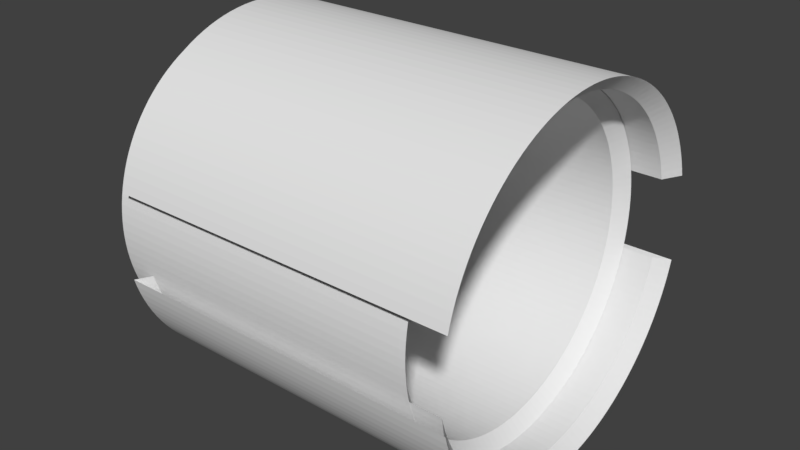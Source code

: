 # Source: CannonHeavy1.blend  (saved by Blender 2.79.0; exported with 4.5.12 LTS)
import bpy
from mathutils import Matrix  # noqa: F401  (used for matrix-valued properties, if any)

bpy.ops.wm.read_factory_settings(use_empty=True)
scene = bpy.context.scene
scene.name = 'Scene'

# ---- collections
col_collection_1 = bpy.data.collections.new('Collection 1'); scene.collection.children.link(col_collection_1)

# ---- world
world_world = bpy.data.worlds.new('World'); scene.world = world_world
world_world.color = (0.05088, 0.05088, 0.05088)
world_world.use_sun_shadow = False
world_world.sun_shadow_jitter_overblur = 0.0
world_world.cycles.sampling_method = 'MANUAL'

# ---- meshes
me_cylinder_003 = bpy.data.meshes.new('Cylinder.003')
me_cylinder_003.from_pydata([(-0.4975, 0.001132, -0.5478), (0.5983, 0.001132, -0.5478), (-0.4975, 0.02802, -0.5472), (0.5983, 0.02802, -0.5472), (-0.4975, 0.05484, -0.5452), (0.5983, 0.05484, -0.5452), (-0.4975, 0.08153, -0.5419), (0.5983, 0.08153, -0.5419), (-0.4975, 0.108, -0.5373), (0.5983, 0.108, -0.5373), (-0.4975, 0.1343, -0.5314), (0.5983, 0.1343, -0.5314), (-0.4975, 0.1602, -0.5242), (0.5983, 0.1602, -0.5242), (-0.4975, 0.1857, -0.5158), (0.5983, 0.1857, -0.5158), (-0.4975, 0.2108, -0.5061), (0.5983, 0.2108, -0.5061), (-0.4975, 0.2354, -0.4952), (0.5983, 0.2354, -0.4952), (-0.4975, 0.2594, -0.4831), (0.5983, 0.2594, -0.4831), (-0.4975, 0.2828, -0.4699), (0.5983, 0.2828, -0.4699), (-0.4975, 0.3055, -0.4555), (0.5983, 0.3055, -0.4555), (-0.4975, 0.3275, -0.44), (0.5983, 0.3275, -0.44), (-0.4975, 0.3487, -0.4235), (0.5983, 0.3487, -0.4235), (-0.4975, 0.3691, -0.4059), (0.5983, 0.3691, -0.4059), (-0.4975, 0.3886, -0.3874), (0.5983, 0.3886, -0.3874), (-0.4975, 0.4071, -0.3679), (0.5983, 0.4071, -0.3679), (-0.4975, 0.4247, -0.3475), (0.5983, 0.4247, -0.3475), (-0.4975, 0.4412, -0.3263), (0.5983, 0.4412, -0.3263), (-0.4975, 0.4567, -0.3043), (0.5983, 0.4567, -0.3043), (-0.4975, 0.4711, -0.2816), (0.5983, 0.4711, -0.2816), (-0.4975, 0.4843, -0.2582), (0.5983, 0.4843, -0.2582), (-0.4975, 0.4964, -0.2342), (0.5983, 0.4964, -0.2342), (-0.4975, 0.5073, -0.2096), (0.5983, 0.5073, -0.2096), (-0.4975, 0.517, -0.1845), (0.5983, 0.517, -0.1845), (-0.4975, 0.5255, -0.159), (0.5983, 0.5255, -0.159), (-0.4975, 0.5326, -0.1331), (0.5983, 0.5326, -0.1331), (-0.4975, -0.5304, -0.1331), (0.5983, -0.5304, -0.1331), (-0.4975, -0.5232, -0.159), (0.5983, -0.5232, -0.159), (-0.4975, -0.5148, -0.1845), (0.5983, -0.5148, -0.1845), (-0.4975, -0.5051, -0.2096), (0.5983, -0.5051, -0.2096), (-0.4975, -0.4942, -0.2342), (0.5983, -0.4942, -0.2342), (-0.4975, -0.4821, -0.2582), (0.5983, -0.4821, -0.2582), (-0.4975, -0.4688, -0.2816), (0.5983, -0.4688, -0.2816), (-0.4975, -0.4544, -0.3043), (0.5983, -0.4544, -0.3043), (-0.4975, -0.439, -0.3263), (0.5983, -0.439, -0.3263), (-0.4975, -0.4224, -0.3475), (0.5983, -0.4224, -0.3475), (-0.4975, -0.4048, -0.3679), (0.5983, -0.4048, -0.3679), (-0.4975, -0.3863, -0.3874), (0.5983, -0.3863, -0.3874), (-0.4975, -0.3668, -0.4059), (0.5983, -0.3668, -0.4059), (-0.4975, -0.3465, -0.4235), (0.5983, -0.3465, -0.4235), (-0.4975, -0.3253, -0.44), (0.5983, -0.3253, -0.44), (-0.4975, -0.3033, -0.4555), (0.5983, -0.3033, -0.4555), (-0.4975, -0.2806, -0.4699), (0.5983, -0.2806, -0.4699), (-0.4975, -0.2572, -0.4831), (0.5983, -0.2572, -0.4831), (-0.4975, -0.2331, -0.4952), (0.5983, -0.2331, -0.4952), (-0.4975, -0.2085, -0.5061), (0.5983, -0.2085, -0.5061), (-0.4975, -0.1835, -0.5158), (0.5983, -0.1835, -0.5158), (-0.4975, -0.1579, -0.5242), (0.5983, -0.1579, -0.5242), (-0.4975, -0.132, -0.5314), (0.5983, -0.132, -0.5314), (-0.4975, -0.1058, -0.5373), (0.5983, -0.1058, -0.5373), (-0.4975, -0.07926, -0.5419), (0.5983, -0.07926, -0.5419), (-0.4975, -0.05257, -0.5452), (0.5983, -0.05257, -0.5452), (-0.4975, -0.02575, -0.5472), (0.5983, -0.02575, -0.5472), (-0.4975, 0.001132, -0.5478), (0.5983, 0.001132, -0.5478), (-0.4975, 0.02802, -0.5472), (0.5983, 0.02802, -0.5472), (-0.4975, 0.05484, -0.5452), (0.5983, 0.05484, -0.5452), (-0.4975, 0.08153, -0.5419), (0.5983, 0.08153, -0.5419), (-0.4975, 0.108, -0.5373), (0.5983, 0.108, -0.5373), (-0.4975, 0.1343, -0.5314), (0.5983, 0.1343, -0.5314), (-0.4975, 0.1602, -0.5242), (0.5983, 0.1602, -0.5242), (-0.4975, 0.1857, -0.5158), (0.5983, 0.1857, -0.5158), (-0.4975, 0.2108, -0.5061), (0.5983, 0.2108, -0.5061), (-0.4975, 0.2354, -0.4952), (0.5983, 0.2354, -0.4952), (-0.4975, 0.2594, -0.4831), (0.5983, 0.2594, -0.4831), (-0.4975, 0.2828, -0.4699), (0.5983, 0.2828, -0.4699), (-0.4975, 0.3055, -0.4555), (0.5983, 0.3055, -0.4555), (-0.4975, 0.3275, -0.44), (0.5983, 0.3275, -0.44), (-0.4975, 0.3487, -0.4235), (0.5983, 0.3487, -0.4235), (-0.4975, 0.3691, -0.4059), (0.5983, 0.3691, -0.4059), (-0.4975, 0.3886, -0.3874), (0.5983, 0.3886, -0.3874), (-0.4975, 0.4071, -0.3679), (0.5983, 0.4071, -0.3679), (-0.4975, 0.4247, -0.3475), (0.5983, 0.4247, -0.3475), (-0.4975, 0.4412, -0.3263), (0.5983, 0.4412, -0.3263), (-0.4975, 0.4567, -0.3043), (0.5983, 0.4567, -0.3043), (-0.4975, 0.4711, -0.2816), (0.5983, 0.4711, -0.2816), (-0.4975, 0.4843, -0.2582), (0.5983, 0.4843, -0.2582), (-0.4975, 0.4964, -0.2342), (0.5983, 0.4964, -0.2342), (-0.4975, 0.5073, -0.2096), (0.5983, 0.5073, -0.2096), (-0.4975, 0.517, -0.1845), (0.5983, 0.517, -0.1845), (-0.4975, 0.5255, -0.159), (0.5983, 0.5255, -0.159), (-0.4975, 0.5326, -0.1331), (0.5983, 0.5326, -0.1331), (-0.4975, -0.5304, -0.1331), (0.5983, -0.5304, -0.1331), (-0.4975, -0.5232, -0.159), (0.5983, -0.5232, -0.159), (-0.4975, -0.5148, -0.1845), (0.5983, -0.5148, -0.1845), (-0.4975, -0.5051, -0.2096), (0.5983, -0.5051, -0.2096), (-0.4975, -0.4942, -0.2342), (0.5983, -0.4942, -0.2342), (-0.4975, -0.4821, -0.2582), (0.5983, -0.4821, -0.2582), (-0.4975, -0.4688, -0.2816), (0.5983, -0.4688, -0.2816), (-0.4975, -0.4544, -0.3043), (0.5983, -0.4544, -0.3043), (-0.4975, -0.439, -0.3263), (0.5983, -0.439, -0.3263), (-0.4975, -0.4224, -0.3475), (0.5983, -0.4224, -0.3475), (-0.4975, -0.4048, -0.3679), (0.5983, -0.4048, -0.3679), (-0.4975, -0.3863, -0.3874), (0.5983, -0.3863, -0.3874), (-0.4975, -0.3668, -0.4059), (0.5983, -0.3668, -0.4059), (-0.4975, -0.3465, -0.4235), (0.5983, -0.3465, -0.4235), (-0.4975, -0.3253, -0.44), (0.5983, -0.3253, -0.44), (-0.4975, -0.3033, -0.4555), (0.5983, -0.3033, -0.4555), (-0.4975, -0.2806, -0.4699), (0.5983, -0.2806, -0.4699), (-0.4975, -0.2572, -0.4831), (0.5983, -0.2572, -0.4831), (-0.4975, -0.2331, -0.4952), (0.5983, -0.2331, -0.4952), (-0.4975, -0.2085, -0.5061), (0.5983, -0.2085, -0.5061), (-0.4975, -0.1835, -0.5158), (0.5983, -0.1835, -0.5158), (-0.4975, -0.1579, -0.5242), (0.5983, -0.1579, -0.5242), (-0.4975, -0.132, -0.5314), (0.5983, -0.132, -0.5314), (-0.4975, -0.1058, -0.5373), (0.5983, -0.1058, -0.5373), (-0.4975, -0.07926, -0.5419), (0.5983, -0.07926, -0.5419), (-0.4975, -0.05257, -0.5452), (0.5983, -0.05257, -0.5452), (-0.4975, -0.02575, -0.5472), (0.5983, -0.02575, -0.5472), (-0.4568, 0.001132, -0.5072), (0.5576, 0.001132, -0.5072), (-0.4568, 0.02602, -0.5065), (0.5576, 0.02602, -0.5065), (-0.4568, 0.05085, -0.5047), (0.5576, 0.05085, -0.5047), (-0.4568, 0.07556, -0.5017), (0.5576, 0.07556, -0.5017), (-0.4568, 0.1001, -0.4974), (0.5576, 0.1001, -0.4974), (-0.4568, 0.1244, -0.492), (0.5576, 0.1244, -0.492), (-0.4568, 0.1484, -0.4853), (0.5576, 0.1484, -0.4853), (-0.4568, 0.172, -0.4775), (0.5576, 0.172, -0.4775), (-0.4568, 0.1952, -0.4685), (0.5576, 0.1952, -0.4685), (-0.4568, 0.218, -0.4585), (0.5576, 0.218, -0.4585), (-0.4568, 0.2402, -0.4473), (0.5576, 0.2402, -0.4473), (-0.4568, 0.2619, -0.435), (0.5576, 0.2619, -0.435), (-0.4568, 0.2829, -0.4217), (0.5576, 0.2829, -0.4217), (-0.4568, 0.3033, -0.4073), (0.5576, 0.3033, -0.4073), (-0.4568, 0.3229, -0.392), (0.5576, 0.3229, -0.392), (-0.4568, 0.3418, -0.3758), (0.5576, 0.3418, -0.3758), (-0.4568, 0.3598, -0.3586), (0.5576, 0.3598, -0.3586), (-0.4568, 0.377, -0.3406), (0.5576, 0.377, -0.3406), (-0.4568, 0.3932, -0.3217), (0.5576, 0.3932, -0.3217), (-0.4568, 0.4085, -0.3021), (0.5576, 0.4085, -0.3021), (-0.4568, 0.4229, -0.2817), (0.5576, 0.4229, -0.2817), (-0.4568, 0.4362, -0.2607), (0.5576, 0.4362, -0.2607), (-0.4568, 0.4485, -0.239), (0.5576, 0.4485, -0.239), (-0.4568, 0.4597, -0.2168), (0.5576, 0.4597, -0.2168), (-0.4568, 0.4698, -0.194), (0.5576, 0.4698, -0.194), (-0.4568, 0.4787, -0.1708), (0.5576, 0.4787, -0.1708), (-0.4568, 0.4865, -0.1472), (0.5576, 0.4865, -0.1472), (-0.4568, 0.4932, -0.1232), (0.5576, 0.4932, -0.1232), (-0.4568, -0.4909, -0.1232), (0.5576, -0.4909, -0.1232), (-0.4568, -0.4843, -0.1472), (0.5576, -0.4843, -0.1472), (-0.4568, -0.4764, -0.1708), (0.5576, -0.4764, -0.1708), (-0.4568, -0.4675, -0.194), (0.5576, -0.4675, -0.194), (-0.4568, -0.4574, -0.2168), (0.5576, -0.4574, -0.2168), (-0.4568, -0.4462, -0.239), (0.5576, -0.4462, -0.239), (-0.4568, -0.4339, -0.2607), (0.5576, -0.4339, -0.2607), (-0.4568, -0.4206, -0.2817), (0.5576, -0.4206, -0.2817), (-0.4568, -0.4063, -0.3021), (0.5576, -0.4063, -0.3021), (-0.4568, -0.391, -0.3217), (0.5576, -0.391, -0.3217), (-0.4568, -0.3747, -0.3406), (0.5576, -0.3747, -0.3406), (-0.4568, -0.3575, -0.3586), (0.5576, -0.3575, -0.3586), (-0.4568, -0.3395, -0.3758), (0.5576, -0.3395, -0.3758), (-0.4568, -0.3207, -0.392), (0.5576, -0.3207, -0.392), (-0.4568, -0.301, -0.4073), (0.5576, -0.301, -0.4073), (-0.4568, -0.2807, -0.4217), (0.5576, -0.2807, -0.4217), (-0.4568, -0.2596, -0.435), (0.5576, -0.2596, -0.435), (-0.4568, -0.238, -0.4473), (0.5576, -0.238, -0.4473), (-0.4568, -0.2157, -0.4585), (0.5576, -0.2157, -0.4585), (-0.4568, -0.193, -0.4685), (0.5576, -0.193, -0.4685), (-0.4568, -0.1697, -0.4775), (0.5576, -0.1697, -0.4775), (-0.4568, -0.1461, -0.4853), (0.5576, -0.1461, -0.4853), (-0.4568, -0.1221, -0.492), (0.5576, -0.1221, -0.492), (-0.4568, -0.09782, -0.4974), (0.5576, -0.09782, -0.4974), (-0.4568, -0.07329, -0.5017), (0.5576, -0.07329, -0.5017), (-0.4568, -0.04858, -0.5047), (0.5576, -0.04858, -0.5047), (-0.4568, -0.02376, -0.5065), (0.5576, -0.02376, -0.5065), (-0.4568, 0.001132, -0.5072), (0.5576, 0.001132, -0.5072), (-0.4568, 0.02602, -0.5065), (0.5576, 0.02602, -0.5065), (-0.4568, 0.05085, -0.5047), (0.5576, 0.05085, -0.5047), (-0.4568, 0.07556, -0.5017), (0.5576, 0.07556, -0.5017), (-0.4568, 0.1001, -0.4974), (0.5576, 0.1001, -0.4974), (-0.4568, 0.1244, -0.492), (0.5576, 0.1244, -0.492), (-0.4568, 0.1484, -0.4853), (0.5576, 0.1484, -0.4853), (-0.4568, 0.172, -0.4775), (0.5576, 0.172, -0.4775), (-0.4568, 0.1952, -0.4685), (0.5576, 0.1952, -0.4685), (-0.4568, 0.218, -0.4585), (0.5576, 0.218, -0.4585), (-0.4568, 0.2402, -0.4473), (0.5576, 0.2402, -0.4473), (-0.4568, 0.2619, -0.435), (0.5576, 0.2619, -0.435), (-0.4568, 0.2829, -0.4217), (0.5576, 0.2829, -0.4217), (-0.4568, 0.3033, -0.4073), (0.5576, 0.3033, -0.4073), (-0.4568, 0.3229, -0.392), (0.5576, 0.3229, -0.392), (-0.4568, 0.3418, -0.3758), (0.5576, 0.3418, -0.3758), (-0.4568, 0.3598, -0.3586), (0.5576, 0.3598, -0.3586), (-0.4568, 0.377, -0.3406), (0.5576, 0.377, -0.3406), (-0.4568, 0.3932, -0.3217), (0.5576, 0.3932, -0.3217), (-0.4568, 0.4085, -0.3021), (0.5576, 0.4085, -0.3021), (-0.4568, 0.4229, -0.2817), (0.5576, 0.4229, -0.2817), (-0.4568, 0.4362, -0.2607), (0.5576, 0.4362, -0.2607), (-0.4568, 0.4485, -0.239), (0.5576, 0.4485, -0.239), (-0.4568, 0.4597, -0.2168), (0.5576, 0.4597, -0.2168), (-0.4568, 0.4698, -0.194), (0.5576, 0.4698, -0.194), (-0.4568, 0.4787, -0.1708), (0.5576, 0.4787, -0.1708), (-0.4568, 0.4865, -0.1472), (0.5576, 0.4865, -0.1472), (-0.4568, 0.4932, -0.1232), (0.5576, 0.4932, -0.1232), (-0.4568, -0.4909, -0.1232), (0.5576, -0.4909, -0.1232), (-0.4568, -0.4843, -0.1472), (0.5576, -0.4843, -0.1472), (-0.4568, -0.4764, -0.1708), (0.5576, -0.4764, -0.1708), (-0.4568, -0.4675, -0.194), (0.5576, -0.4675, -0.194), (-0.4568, -0.4574, -0.2168), (0.5576, -0.4574, -0.2168), (-0.4568, -0.4462, -0.239), (0.5576, -0.4462, -0.239), (-0.4568, -0.4339, -0.2607), (0.5576, -0.4339, -0.2607), (-0.4568, -0.4206, -0.2817), (0.5576, -0.4206, -0.2817), (-0.4568, -0.4063, -0.3021), (0.5576, -0.4063, -0.3021), (-0.4568, -0.391, -0.3217), (0.5576, -0.391, -0.3217), (-0.4568, -0.3747, -0.3406), (0.5576, -0.3747, -0.3406), (-0.4568, -0.3575, -0.3586), (0.5576, -0.3575, -0.3586), (-0.4568, -0.3395, -0.3758), (0.5576, -0.3395, -0.3758), (-0.4568, -0.3207, -0.392), (0.5576, -0.3207, -0.392), (-0.4568, -0.301, -0.4073), (0.5576, -0.301, -0.4073), (-0.4568, -0.2807, -0.4217), (0.5576, -0.2807, -0.4217), (-0.4568, -0.2596, -0.435), (0.5576, -0.2596, -0.435), (-0.4568, -0.238, -0.4473), (0.5576, -0.238, -0.4473), (-0.4568, -0.2157, -0.4585), (0.5576, -0.2157, -0.4585), (-0.4568, -0.193, -0.4685), (0.5576, -0.193, -0.4685), (-0.4568, -0.1697, -0.4775), (0.5576, -0.1697, -0.4775), (-0.4568, -0.1461, -0.4853), (0.5576, -0.1461, -0.4853), (-0.4568, -0.1221, -0.492), (0.5576, -0.1221, -0.492), (-0.4568, -0.09782, -0.4974), (0.5576, -0.09782, -0.4974), (-0.4568, -0.07329, -0.5017), (0.5576, -0.07329, -0.5017), (-0.4568, -0.04858, -0.5047), (0.5576, -0.04858, -0.5047), (-0.4568, -0.02376, -0.5065), (0.5576, -0.02376, -0.5065), (-0.5504, -0.0009789, 0.5069), (0.4634, -0.0009789, 0.5069), (-0.5504, 0.02389, 0.5063), (0.4634, 0.02389, 0.5063), (-0.5504, 0.04871, 0.5044), (0.4634, 0.04871, 0.5044), (-0.5504, 0.0734, 0.5014), (0.4634, 0.0734, 0.5014), (-0.5504, 0.09791, 0.4971), (0.4634, 0.09791, 0.4971), (-0.5504, 0.1222, 0.4917), (0.4634, 0.1222, 0.4917), (-0.5504, 0.1462, 0.485), (0.4634, 0.1462, 0.485), (-0.5504, 0.1698, 0.4772), (0.4634, 0.1698, 0.4772), (-0.5504, 0.193, 0.4683), (0.4634, 0.193, 0.4683), (-0.5504, 0.2157, 0.4582), (0.4634, 0.2157, 0.4582), (-0.5504, 0.238, 0.447), (0.4634, 0.238, 0.447), (-0.5504, 0.2596, 0.4348), (0.4634, 0.2596, 0.4348), (-0.5504, 0.2806, 0.4214), (0.4634, 0.2806, 0.4214), (-0.5504, 0.301, 0.4071), (0.4634, 0.301, 0.4071), (-0.5504, 0.3206, 0.3918), (0.4634, 0.3206, 0.3918), (-0.5504, 0.3394, 0.3756), (0.4634, 0.3394, 0.3756), (-0.5504, 0.3574, 0.3584), (0.4634, 0.3574, 0.3584), (-0.5504, 0.3746, 0.3404), (0.4634, 0.3746, 0.3404), (-0.5504, 0.3909, 0.3215), (0.4634, 0.3909, 0.3215), (-0.5504, 0.4062, 0.3019), (0.4634, 0.4062, 0.3019), (-0.5504, 0.4205, 0.2816), (0.4634, 0.4205, 0.2816), (-0.5504, 0.4338, 0.2606), (0.4634, 0.4338, 0.2606), (-0.5504, 0.4461, 0.2389), (0.4634, 0.4461, 0.2389), (-0.5504, 0.4572, 0.2167), (0.4634, 0.4572, 0.2167), (-0.5504, 0.4673, 0.194), (0.4634, 0.4673, 0.194), (-0.5504, 0.4763, 0.1707), (0.4634, 0.4763, 0.1707), (-0.5504, 0.4841, 0.1471), (0.4634, 0.4841, 0.1471), (-0.5504, 0.4907, 0.1231), (0.4634, 0.4907, 0.1231), (-0.5504, 0.4962, 0.09887), (0.4634, 0.4962, 0.09887), (-0.5504, 0.5004, 0.07436), (0.4634, 0.5004, 0.07436), (-0.5504, 0.5035, 0.04966), (0.4634, 0.5035, 0.04966), (-0.5504, 0.5053, 0.02485), (0.4634, 0.5053, 0.02485), (-0.5504, 0.5059, -1.931e-05), (0.4634, 0.5059, -1.955e-05), (-0.5504, 0.5053, -0.02489), (0.4634, 0.5053, -0.02489), (-0.5504, 0.5035, -0.0497), (0.4634, 0.5035, -0.0497), (-0.5504, 0.5004, -0.0744), (0.4634, 0.5004, -0.0744), (-0.5504, 0.4962, -0.09891), (0.4634, 0.4962, -0.09891), (-0.5504, 0.4907, -0.1232), (0.4634, 0.4907, -0.1232), (-0.5504, 0.4841, -0.1472), (0.4634, 0.4841, -0.1472), (-0.5504, 0.4763, -0.1708), (0.4634, 0.4763, -0.1708), (-0.5504, 0.4673, -0.194), (0.4634, 0.4673, -0.194), (-0.5504, 0.4572, -0.2167), (0.4634, 0.4572, -0.2167), (-0.5504, 0.4461, -0.239), (0.4634, 0.4461, -0.239), (-0.5504, 0.4338, -0.2606), (0.4634, 0.4338, -0.2606), (-0.5504, 0.4205, -0.2816), (0.4634, 0.4205, -0.2816), (-0.5504, 0.4062, -0.302), (0.4634, 0.4062, -0.302), (-0.5504, 0.3909, -0.3216), (0.4634, 0.3909, -0.3216), (-0.5504, 0.3746, -0.3404), (0.4634, 0.3746, -0.3404), (-0.5504, 0.3574, -0.3584), (0.4634, 0.3574, -0.3584), (-0.5504, 0.3394, -0.3756), (0.4634, 0.3394, -0.3756), (-0.5504, 0.3206, -0.3919), (0.4634, 0.3206, -0.3919), (-0.5504, 0.301, -0.4072), (0.4634, 0.301, -0.4072), (-0.5504, 0.2806, -0.4215), (0.4634, 0.2806, -0.4215), (-0.5504, 0.2596, -0.4348), (0.4634, 0.2596, -0.4348), (-0.5504, 0.238, -0.4471), (0.4634, 0.238, -0.4471), (-0.5504, 0.2157, -0.4582), (0.4634, 0.2157, -0.4582), (-0.5504, 0.193, -0.4683), (0.4634, 0.193, -0.4683), (-0.5504, 0.1698, -0.4773), (0.4634, 0.1698, -0.4773), (-0.5504, 0.1462, -0.4851), (0.4634, 0.1462, -0.4851), (-0.5504, 0.1222, -0.4917), (0.4634, 0.1222, -0.4917), (-0.5504, 0.09791, -0.4972), (0.4634, 0.09791, -0.4972), (-0.5504, 0.0734, -0.5014), (0.4634, 0.0734, -0.5014), (-0.5504, 0.04871, -0.5045), (0.4634, 0.04871, -0.5045), (-0.5504, 0.02389, -0.5063), (0.4634, 0.02389, -0.5063), (-0.5504, -0.000978, -0.5069), (0.4634, -0.000978, -0.5069), (-0.5504, -0.02585, -0.5063), (0.4634, -0.02585, -0.5063), (-0.5504, -0.05066, -0.5045), (0.4634, -0.05066, -0.5045), (-0.5504, -0.07535, -0.5014), (0.4634, -0.07535, -0.5014), (-0.5504, -0.09987, -0.4972), (0.4634, -0.09987, -0.4972), (-0.5504, -0.1241, -0.4917), (0.4634, -0.1241, -0.4917), (-0.5504, -0.1481, -0.4851), (0.4634, -0.1481, -0.4851), (-0.5504, -0.1717, -0.4773), (0.4634, -0.1717, -0.4773), (-0.5504, -0.195, -0.4683), (0.4634, -0.195, -0.4683), (-0.5504, -0.2177, -0.4582), (0.4634, -0.2177, -0.4582), (-0.5504, -0.2399, -0.4471), (0.4634, -0.2399, -0.4471), (-0.5504, -0.2616, -0.4348), (0.4634, -0.2616, -0.4348), (-0.5504, -0.2826, -0.4215), (0.4634, -0.2826, -0.4215), (-0.5504, -0.3029, -0.4072), (0.4634, -0.3029, -0.4072), (-0.5504, -0.3225, -0.3919), (0.4634, -0.3225, -0.3919), (-0.5504, -0.3414, -0.3756), (0.4634, -0.3414, -0.3756), (-0.5504, -0.3594, -0.3584), (0.4634, -0.3594, -0.3584), (-0.5504, -0.3766, -0.3404), (0.4634, -0.3766, -0.3404), (-0.5504, -0.3928, -0.3216), (0.4634, -0.3928, -0.3216), (-0.5504, -0.4081, -0.302), (0.4634, -0.4081, -0.302), (-0.5504, -0.4224, -0.2816), (0.4634, -0.4224, -0.2816), (-0.5504, -0.4358, -0.2606), (0.4634, -0.4358, -0.2606), (-0.5504, -0.448, -0.239), (0.4634, -0.448, -0.239), (-0.5504, -0.4592, -0.2167), (0.4634, -0.4592, -0.2167), (-0.5504, -0.4693, -0.194), (0.4634, -0.4693, -0.194), (-0.5504, -0.4782, -0.1708), (0.4634, -0.4782, -0.1708), (-0.5504, -0.486, -0.1472), (0.4634, -0.486, -0.1472), (-0.5504, -0.4927, -0.1232), (0.4634, -0.4927, -0.1232), (-0.5504, -0.4981, -0.09891), (0.4634, -0.4981, -0.09891), (-0.5504, -0.5024, -0.0744), (0.4634, -0.5024, -0.0744), (-0.5504, -0.5054, -0.0497), (0.4634, -0.5054, -0.0497), (-0.5504, -0.5073, -0.02489), (0.4634, -0.5073, -0.02489), (-0.5504, -0.5079, -1.979e-05), (0.4634, -0.5079, -2.003e-05), (-0.5504, -0.5073, 0.02485), (0.4634, -0.5073, 0.02485), (-0.5504, -0.5054, 0.04966), (0.4634, -0.5054, 0.04966), (-0.5504, -0.5024, 0.07436), (0.4634, -0.5024, 0.07436), (-0.5504, -0.4981, 0.09887), (0.4634, -0.4981, 0.09887), (-0.5504, -0.4927, 0.1231), (0.4634, -0.4927, 0.1231), (-0.5504, -0.486, 0.1471), (0.4634, -0.486, 0.1471), (-0.5504, -0.4782, 0.1707), (0.4634, -0.4782, 0.1707), (-0.5504, -0.4693, 0.194), (0.4634, -0.4693, 0.194), (-0.5504, -0.4592, 0.2167), (0.4634, -0.4592, 0.2167), (-0.5504, -0.448, 0.2389), (0.4634, -0.448, 0.2389), (-0.5504, -0.4358, 0.2606), (0.4634, -0.4358, 0.2606), (-0.5504, -0.4224, 0.2816), (0.4634, -0.4224, 0.2816), (-0.5504, -0.4081, 0.3019), (0.4634, -0.4081, 0.3019), (-0.5504, -0.3928, 0.3215), (0.4634, -0.3928, 0.3215), (-0.5504, -0.3766, 0.3404), (0.4634, -0.3766, 0.3404), (-0.5504, -0.3594, 0.3584), (0.4634, -0.3594, 0.3584), (-0.5504, -0.3414, 0.3756), (0.4634, -0.3414, 0.3756), (-0.5504, -0.3225, 0.3918), (0.4634, -0.3225, 0.3918), (-0.5504, -0.3029, 0.4071), (0.4634, -0.3029, 0.4071), (-0.5504, -0.2826, 0.4214), (0.4634, -0.2826, 0.4214), (-0.5504, -0.2616, 0.4348), (0.4634, -0.2616, 0.4348), (-0.5504, -0.2399, 0.447), (0.4634, -0.2399, 0.447), (-0.5504, -0.2177, 0.4582), (0.4634, -0.2177, 0.4582), (-0.5504, -0.195, 0.4683), (0.4634, -0.195, 0.4683), (-0.5504, -0.1717, 0.4772), (0.4634, -0.1717, 0.4772), (-0.5504, -0.1481, 0.485), (0.4634, -0.1481, 0.485), (-0.5504, -0.1241, 0.4917), (0.4634, -0.1241, 0.4917), (-0.5504, -0.09987, 0.4971), (0.4634, -0.09987, 0.4971), (-0.5504, -0.07535, 0.5014), (0.4634, -0.07535, 0.5014), (-0.5504, -0.05066, 0.5044), (0.4634, -0.05066, 0.5044), (-0.5504, -0.02585, 0.5063), (0.4634, -0.02585, 0.5063), (-0.5504, -0.0009789, 0.5069), (0.4634, -0.0009789, 0.5069), (-0.5504, 0.02389, 0.5063), (0.4634, 0.02389, 0.5063), (-0.5504, 0.04871, 0.5044), (0.4634, 0.04871, 0.5044), (-0.5504, 0.0734, 0.5014), (0.4634, 0.0734, 0.5014), (-0.5504, 0.09791, 0.4971), (0.4634, 0.09791, 0.4971), (-0.5504, 0.1222, 0.4917), (0.4634, 0.1222, 0.4917), (-0.5504, 0.1462, 0.485), (0.4634, 0.1462, 0.485), (-0.5504, 0.1698, 0.4772), (0.4634, 0.1698, 0.4772), (-0.5504, 0.193, 0.4683), (0.4634, 0.193, 0.4683), (-0.5504, 0.2157, 0.4582), (0.4634, 0.2157, 0.4582), (-0.5504, 0.238, 0.447), (0.4634, 0.238, 0.447), (-0.5504, 0.2596, 0.4348), (0.4634, 0.2596, 0.4348), (-0.5504, 0.2806, 0.4214), (0.4634, 0.2806, 0.4214), (-0.5504, 0.301, 0.4071), (0.4634, 0.301, 0.4071), (-0.5504, 0.3206, 0.3918), (0.4634, 0.3206, 0.3918), (-0.5504, 0.3394, 0.3756), (0.4634, 0.3394, 0.3756), (-0.5504, 0.3574, 0.3584), (0.4634, 0.3574, 0.3584), (-0.5504, 0.3746, 0.3404), (0.4634, 0.3746, 0.3404), (-0.5504, 0.3909, 0.3215), (0.4634, 0.3909, 0.3215), (-0.5504, 0.4062, 0.3019), (0.4634, 0.4062, 0.3019), (-0.5504, 0.4205, 0.2816), (0.4634, 0.4205, 0.2816), (-0.5504, 0.4338, 0.2606), (0.4634, 0.4338, 0.2606), (-0.5504, 0.4461, 0.2389), (0.4634, 0.4461, 0.2389), (-0.5504, 0.4572, 0.2167), (0.4634, 0.4572, 0.2167), (-0.5504, 0.4673, 0.194), (0.4634, 0.4673, 0.194), (-0.5504, 0.4763, 0.1707), (0.4634, 0.4763, 0.1707), (-0.5504, 0.4841, 0.1471), (0.4634, 0.4841, 0.1471), (-0.5504, 0.4907, 0.1231), (0.4634, 0.4907, 0.1231), (-0.5504, 0.4962, 0.09887), (0.4634, 0.4962, 0.09887), (-0.5504, 0.5004, 0.07436), (0.4634, 0.5004, 0.07436), (-0.5504, 0.5035, 0.04966), (0.4634, 0.5035, 0.04966), (-0.5504, 0.5053, 0.02485), (0.4634, 0.5053, 0.02485), (-0.5504, 0.5059, -1.931e-05), (0.4634, 0.5059, -1.955e-05), (-0.5504, 0.5053, -0.02489), (0.4634, 0.5053, -0.02489), (-0.5504, 0.5035, -0.0497), (0.4634, 0.5035, -0.0497), (-0.5504, 0.5004, -0.0744), (0.4634, 0.5004, -0.0744), (-0.5504, 0.4962, -0.09891), (0.4634, 0.4962, -0.09891), (-0.5504, 0.4907, -0.1232), (0.4634, 0.4907, -0.1232), (-0.5504, 0.4841, -0.1472), (0.4634, 0.4841, -0.1472), (-0.5504, 0.4763, -0.1708), (0.4634, 0.4763, -0.1708), (-0.5504, 0.4673, -0.194), (0.4634, 0.4673, -0.194), (-0.5504, 0.4572, -0.2167), (0.4634, 0.4572, -0.2167), (-0.5504, 0.4461, -0.239), (0.4634, 0.4461, -0.239), (-0.5504, 0.4338, -0.2606), (0.4634, 0.4338, -0.2606), (-0.5504, 0.4205, -0.2816), (0.4634, 0.4205, -0.2816), (-0.5504, 0.4062, -0.302), (0.4634, 0.4062, -0.302), (-0.5504, 0.3909, -0.3216), (0.4634, 0.3909, -0.3216), (-0.5504, 0.3746, -0.3404), (0.4634, 0.3746, -0.3404), (-0.5504, 0.3574, -0.3584), (0.4634, 0.3574, -0.3584), (-0.5504, 0.3394, -0.3756), (0.4634, 0.3394, -0.3756), (-0.5504, 0.3206, -0.3919), (0.4634, 0.3206, -0.3919), (-0.5504, 0.301, -0.4072), (0.4634, 0.301, -0.4072), (-0.5504, 0.2806, -0.4215), (0.4634, 0.2806, -0.4215), (-0.5504, 0.2596, -0.4348), (0.4634, 0.2596, -0.4348), (-0.5504, 0.238, -0.4471), (0.4634, 0.238, -0.4471), (-0.5504, 0.2157, -0.4582), (0.4634, 0.2157, -0.4582), (-0.5504, 0.193, -0.4683), (0.4634, 0.193, -0.4683), (-0.5504, 0.1698, -0.4773), (0.4634, 0.1698, -0.4773), (-0.5504, 0.1462, -0.4851), (0.4634, 0.1462, -0.4851), (-0.5504, 0.1222, -0.4917), (0.4634, 0.1222, -0.4917), (-0.5504, 0.09791, -0.4972), (0.4634, 0.09791, -0.4972), (-0.5504, 0.0734, -0.5014), (0.4634, 0.0734, -0.5014), (-0.5504, 0.04871, -0.5045), (0.4634, 0.04871, -0.5045), (-0.5504, 0.02389, -0.5063), (0.4634, 0.02389, -0.5063), (-0.5504, -0.000978, -0.5069), (0.4634, -0.000978, -0.5069), (-0.5504, -0.02585, -0.5063), (0.4634, -0.02585, -0.5063), (-0.5504, -0.05066, -0.5045), (0.4634, -0.05066, -0.5045), (-0.5504, -0.07535, -0.5014), (0.4634, -0.07535, -0.5014), (-0.5504, -0.09987, -0.4972), (0.4634, -0.09987, -0.4972), (-0.5504, -0.1241, -0.4917), (0.4634, -0.1241, -0.4917), (-0.5504, -0.1481, -0.4851), (0.4634, -0.1481, -0.4851), (-0.5504, -0.1717, -0.4773), (0.4634, -0.1717, -0.4773), (-0.5504, -0.195, -0.4683), (0.4634, -0.195, -0.4683), (-0.5504, -0.2177, -0.4582), (0.4634, -0.2177, -0.4582), (-0.5504, -0.2399, -0.4471), (0.4634, -0.2399, -0.4471), (-0.5504, -0.2616, -0.4348), (0.4634, -0.2616, -0.4348), (-0.5504, -0.2826, -0.4215), (0.4634, -0.2826, -0.4215), (-0.5504, -0.3029, -0.4072), (0.4634, -0.3029, -0.4072), (-0.5504, -0.3225, -0.3919), (0.4634, -0.3225, -0.3919), (-0.5504, -0.3414, -0.3756), (0.4634, -0.3414, -0.3756), (-0.5504, -0.3594, -0.3584), (0.4634, -0.3594, -0.3584), (-0.5504, -0.3766, -0.3404), (0.4634, -0.3766, -0.3404), (-0.5504, -0.3928, -0.3216), (0.4634, -0.3928, -0.3216), (-0.5504, -0.4081, -0.302), (0.4634, -0.4081, -0.302), (-0.5504, -0.4224, -0.2816), (0.4634, -0.4224, -0.2816), (-0.5504, -0.4358, -0.2606), (0.4634, -0.4358, -0.2606), (-0.5504, -0.448, -0.239), (0.4634, -0.448, -0.239), (-0.5504, -0.4592, -0.2167), (0.4634, -0.4592, -0.2167), (-0.5504, -0.4693, -0.194), (0.4634, -0.4693, -0.194), (-0.5504, -0.4782, -0.1708), (0.4634, -0.4782, -0.1708), (-0.5504, -0.486, -0.1472), (0.4634, -0.486, -0.1472), (-0.5504, -0.4927, -0.1232), (0.4634, -0.4927, -0.1232), (-0.5504, -0.4981, -0.09891), (0.4634, -0.4981, -0.09891), (-0.5504, -0.5024, -0.0744), (0.4634, -0.5024, -0.0744), (-0.5504, -0.5054, -0.0497), (0.4634, -0.5054, -0.0497), (-0.5504, -0.5073, -0.02489), (0.4634, -0.5073, -0.02489), (-0.5504, -0.5079, -1.979e-05), (0.4634, -0.5079, -2.003e-05), (-0.5504, -0.5073, 0.02485), (0.4634, -0.5073, 0.02485), (-0.5504, -0.5054, 0.04966), (0.4634, -0.5054, 0.04966), (-0.5504, -0.5024, 0.07436), (0.4634, -0.5024, 0.07436), (-0.5504, -0.4981, 0.09887), (0.4634, -0.4981, 0.09887), (-0.5504, -0.4927, 0.1231), (0.4634, -0.4927, 0.1231), (-0.5504, -0.486, 0.1471), (0.4634, -0.486, 0.1471), (-0.5504, -0.4782, 0.1707), (0.4634, -0.4782, 0.1707), (-0.5504, -0.4693, 0.194), (0.4634, -0.4693, 0.194), (-0.5504, -0.4592, 0.2167), (0.4634, -0.4592, 0.2167), (-0.5504, -0.448, 0.2389), (0.4634, -0.448, 0.2389), (-0.5504, -0.4358, 0.2606), (0.4634, -0.4358, 0.2606), (-0.5504, -0.4224, 0.2816), (0.4634, -0.4224, 0.2816), (-0.5504, -0.4081, 0.3019), (0.4634, -0.4081, 0.3019), (-0.5504, -0.3928, 0.3215), (0.4634, -0.3928, 0.3215), (-0.5504, -0.3766, 0.3404), (0.4634, -0.3766, 0.3404), (-0.5504, -0.3594, 0.3584), (0.4634, -0.3594, 0.3584), (-0.5504, -0.3414, 0.3756), (0.4634, -0.3414, 0.3756), (-0.5504, -0.3225, 0.3918), (0.4634, -0.3225, 0.3918), (-0.5504, -0.3029, 0.4071), (0.4634, -0.3029, 0.4071), (-0.5504, -0.2826, 0.4214), (0.4634, -0.2826, 0.4214), (-0.5504, -0.2616, 0.4348), (0.4634, -0.2616, 0.4348), (-0.5504, -0.2399, 0.447), (0.4634, -0.2399, 0.447), (-0.5504, -0.2177, 0.4582), (0.4634, -0.2177, 0.4582), (-0.5504, -0.195, 0.4683), (0.4634, -0.195, 0.4683), (-0.5504, -0.1717, 0.4772), (0.4634, -0.1717, 0.4772), (-0.5504, -0.1481, 0.485), (0.4634, -0.1481, 0.485), (-0.5504, -0.1241, 0.4917), (0.4634, -0.1241, 0.4917), (-0.5504, -0.09987, 0.4971), (0.4634, -0.09987, 0.4971), (-0.5504, -0.07535, 0.5014), (0.4634, -0.07535, 0.5014), (-0.5504, -0.05066, 0.5044), (0.4634, -0.05066, 0.5044), (-0.5504, -0.02585, 0.5063), (0.4634, -0.02585, 0.5063), (-0.5127, -0.0009789, 0.4692), (0.4258, -0.0009789, 0.4692), (-0.5127, 0.02205, 0.4687), (0.4258, 0.02205, 0.4687), (-0.5127, 0.04502, 0.467), (0.4258, 0.04502, 0.467), (-0.5127, 0.06787, 0.4642), (0.4258, 0.06787, 0.4642), (-0.5127, 0.09057, 0.4602), (0.4258, 0.09057, 0.4602), (-0.5127, 0.113, 0.4552), (0.4258, 0.113, 0.4552), (-0.5127, 0.1352, 0.449), (0.4258, 0.1352, 0.449), (-0.5127, 0.1571, 0.4418), (0.4258, 0.1571, 0.4418), (-0.5127, 0.1786, 0.4335), (0.4258, 0.1786, 0.4335), (-0.5127, 0.1997, 0.4242), (0.4258, 0.1997, 0.4242), (-0.5127, 0.2202, 0.4138), (0.4258, 0.2202, 0.4138), (-0.5127, 0.2403, 0.4025), (0.4258, 0.2403, 0.4025), (-0.5127, 0.2597, 0.3902), (0.4258, 0.2597, 0.3902), (-0.5127, 0.2786, 0.3769), (0.4258, 0.2786, 0.3769), (-0.5127, 0.2967, 0.3627), (0.4258, 0.2967, 0.3627), (-0.5127, 0.3142, 0.3477), (0.4258, 0.3142, 0.3477), (-0.5127, 0.3308, 0.3318), (0.4258, 0.3308, 0.3318), (-0.5127, 0.3467, 0.3151), (0.4258, 0.3467, 0.3151), (-0.5127, 0.3618, 0.2977), (0.4258, 0.3618, 0.2977), (-0.5127, 0.3759, 0.2795), (0.4258, 0.3759, 0.2795), (-0.5127, 0.3892, 0.2607), (0.4258, 0.3892, 0.2607), (-0.5127, 0.4015, 0.2412), (0.4258, 0.4015, 0.2412), (-0.5127, 0.4129, 0.2212), (0.4258, 0.4129, 0.2212), (-0.5127, 0.4232, 0.2006), (0.4258, 0.4232, 0.2006), (-0.5127, 0.4326, 0.1796), (0.4258, 0.4326, 0.1796), (-0.5127, 0.4408, 0.1581), (0.4258, 0.4408, 0.1581), (-0.5127, 0.4481, 0.1362), (0.4258, 0.4481, 0.1362), (-0.5127, 0.4542, 0.114), (0.4258, 0.4542, 0.114), (-0.5127, 0.4593, 0.09153), (0.4258, 0.4593, 0.09153), (-0.5127, 0.4632, 0.06883), (0.4258, 0.4632, 0.06883), (-0.5127, 0.466, 0.04598), (0.4258, 0.466, 0.04598), (-0.5127, 0.4677, 0.02301), (0.4258, 0.4677, 0.02301), (-0.5127, 0.4683, -1.931e-05), (0.4258, 0.4683, -1.955e-05), (-0.5127, 0.4677, -0.02304), (0.4258, 0.4677, -0.02304), (-0.5127, 0.466, -0.04601), (0.4258, 0.466, -0.04601), (-0.5127, 0.4632, -0.06887), (0.4258, 0.4632, -0.06887), (-0.5127, 0.4593, -0.09157), (0.4258, 0.4593, -0.09157), (-0.5127, 0.4542, -0.114), (0.4258, 0.4542, -0.114), (-0.5127, 0.4481, -0.1362), (0.4258, 0.4481, -0.1362), (-0.5127, 0.4408, -0.1581), (0.4258, 0.4408, -0.1581), (-0.5127, 0.4326, -0.1796), (0.4258, 0.4326, -0.1796), (-0.5127, 0.4232, -0.2007), (0.4258, 0.4232, -0.2007), (-0.5127, 0.4129, -0.2212), (0.4258, 0.4129, -0.2212), (-0.5127, 0.4015, -0.2413), (0.4258, 0.4015, -0.2413), (-0.5127, 0.3892, -0.2607), (0.4258, 0.3892, -0.2607), (-0.5127, 0.3759, -0.2796), (0.4258, 0.3759, -0.2796), (-0.5127, 0.3618, -0.2977), (0.4258, 0.3618, -0.2977), (-0.5127, 0.3467, -0.3152), (0.4258, 0.3467, -0.3152), (-0.5127, 0.3308, -0.3318), (0.4258, 0.3308, -0.3318), (-0.5127, 0.3142, -0.3477), (0.4258, 0.3142, -0.3477), (-0.5127, 0.2967, -0.3628), (0.4258, 0.2967, -0.3628), (-0.5127, 0.2786, -0.3769), (0.4258, 0.2786, -0.3769), (-0.5127, 0.2597, -0.3902), (0.4258, 0.2597, -0.3902), (-0.5127, 0.2403, -0.4025), (0.4258, 0.2403, -0.4025), (-0.5127, 0.2202, -0.4139), (0.4258, 0.2202, -0.4139), (-0.5127, 0.1997, -0.4242), (0.4258, 0.1997, -0.4242), (-0.5127, 0.1786, -0.4336), (0.4258, 0.1786, -0.4336), (-0.5127, 0.1571, -0.4418), (0.4258, 0.1571, -0.4418), (-0.5127, 0.1352, -0.4491), (0.4258, 0.1352, -0.4491), (-0.5127, 0.113, -0.4552), (0.4258, 0.113, -0.4552), (-0.5127, 0.09057, -0.4603), (0.4258, 0.09057, -0.4603), (-0.5127, 0.06788, -0.4642), (0.4258, 0.06788, -0.4642), (-0.5127, 0.04502, -0.467), (0.4258, 0.04502, -0.467), (-0.5127, 0.02205, -0.4687), (0.4258, 0.02205, -0.4687), (-0.5127, -0.000978, -0.4693), (0.4258, -0.000978, -0.4693), (-0.5127, -0.024, -0.4687), (0.4258, -0.024, -0.4687), (-0.5127, -0.04697, -0.467), (0.4258, -0.04697, -0.467), (-0.5127, -0.06983, -0.4642), (0.4258, -0.06983, -0.4642), (-0.5127, -0.09252, -0.4603), (0.4258, -0.09252, -0.4603), (-0.5127, -0.115, -0.4552), (0.4258, -0.115, -0.4552), (-0.5127, -0.1372, -0.4491), (0.4258, -0.1372, -0.4491), (-0.5127, -0.1591, -0.4418), (0.4258, -0.1591, -0.4418), (-0.5127, -0.1806, -0.4336), (0.4258, -0.1806, -0.4336), (-0.5127, -0.2016, -0.4242), (0.4258, -0.2016, -0.4242), (-0.5127, -0.2222, -0.4139), (0.4258, -0.2222, -0.4139), (-0.5127, -0.2422, -0.4025), (0.4258, -0.2422, -0.4025), (-0.5127, -0.2617, -0.3902), (0.4258, -0.2617, -0.3902), (-0.5127, -0.2805, -0.3769), (0.4258, -0.2805, -0.3769), (-0.5127, -0.2987, -0.3628), (0.4258, -0.2987, -0.3628), (-0.5127, -0.3161, -0.3477), (0.4258, -0.3161, -0.3477), (-0.5127, -0.3328, -0.3318), (0.4258, -0.3328, -0.3318), (-0.5127, -0.3487, -0.3152), (0.4258, -0.3487, -0.3152), (-0.5127, -0.3637, -0.2977), (0.4258, -0.3637, -0.2977), (-0.5127, -0.3779, -0.2796), (0.4258, -0.3779, -0.2796), (-0.5127, -0.3911, -0.2607), (0.4258, -0.3911, -0.2607), (-0.5127, -0.4035, -0.2413), (0.4258, -0.4035, -0.2413), (-0.5127, -0.4148, -0.2212), (0.4258, -0.4148, -0.2212), (-0.5127, -0.4252, -0.2007), (0.4258, -0.4252, -0.2007), (-0.5127, -0.4345, -0.1796), (0.4258, -0.4345, -0.1796), (-0.5127, -0.4428, -0.1581), (0.4258, -0.4428, -0.1581), (-0.5127, -0.45, -0.1362), (0.4258, -0.45, -0.1362), (-0.5127, -0.4562, -0.114), (0.4258, -0.4562, -0.114), (-0.5127, -0.4612, -0.09157), (0.4258, -0.4612, -0.09157), (-0.5127, -0.4652, -0.06887), (0.4258, -0.4652, -0.06887), (-0.5127, -0.468, -0.04601), (0.4258, -0.468, -0.04602), (-0.5127, -0.4697, -0.02305), (0.4258, -0.4697, -0.02305), (-0.5127, -0.4702, -1.979e-05), (0.4258, -0.4702, -2.003e-05), (-0.5127, -0.4697, 0.02301), (0.4258, -0.4697, 0.02301), (-0.5127, -0.468, 0.04598), (0.4258, -0.468, 0.04597), (-0.5127, -0.4652, 0.06883), (0.4258, -0.4652, 0.06883), (-0.5127, -0.4612, 0.09153), (0.4258, -0.4612, 0.09153), (-0.5127, -0.4562, 0.114), (0.4258, -0.4562, 0.114), (-0.5127, -0.45, 0.1362), (0.4258, -0.45, 0.1362), (-0.5127, -0.4428, 0.1581), (0.4258, -0.4428, 0.1581), (-0.5127, -0.4345, 0.1796), (0.4258, -0.4345, 0.1796), (-0.5127, -0.4252, 0.2006), (0.4258, -0.4252, 0.2006), (-0.5127, -0.4148, 0.2212), (0.4258, -0.4148, 0.2212), (-0.5127, -0.4035, 0.2412), (0.4258, -0.4035, 0.2412), (-0.5127, -0.3911, 0.2607), (0.4258, -0.3911, 0.2607), (-0.5127, -0.3779, 0.2795), (0.4258, -0.3779, 0.2795), (-0.5127, -0.3637, 0.2977), (0.4258, -0.3637, 0.2977), (-0.5127, -0.3487, 0.3151), (0.4258, -0.3487, 0.3151), (-0.5127, -0.3328, 0.3318), (0.4258, -0.3328, 0.3318), (-0.5127, -0.3161, 0.3477), (0.4258, -0.3161, 0.3477), (-0.5127, -0.2987, 0.3627), (0.4258, -0.2987, 0.3627), (-0.5127, -0.2805, 0.3769), (0.4258, -0.2805, 0.3769), (-0.5127, -0.2617, 0.3902), (0.4258, -0.2617, 0.3902), (-0.5127, -0.2422, 0.4025), (0.4258, -0.2422, 0.4025), (-0.5127, -0.2222, 0.4138), (0.4258, -0.2222, 0.4138), (-0.5127, -0.2016, 0.4242), (0.4258, -0.2016, 0.4242), (-0.5127, -0.1806, 0.4335), (0.4258, -0.1806, 0.4335), (-0.5127, -0.1591, 0.4418), (0.4258, -0.1591, 0.4418), (-0.5127, -0.1372, 0.449), (0.4258, -0.1372, 0.449), (-0.5127, -0.115, 0.4552), (0.4258, -0.115, 0.4552), (-0.5127, -0.09252, 0.4602), (0.4258, -0.09252, 0.4602), (-0.5127, -0.06983, 0.4642), (0.4258, -0.06983, 0.4642), (-0.5127, -0.04697, 0.467), (0.4258, -0.04697, 0.467), (-0.5127, -0.024, 0.4687), (0.4258, -0.024, 0.4687), (-0.5127, -0.0009789, 0.4692), (0.4258, -0.0009789, 0.4692), (-0.5127, 0.02205, 0.4687), (0.4258, 0.02205, 0.4687), (-0.5127, 0.04502, 0.467), (0.4258, 0.04502, 0.467), (-0.5127, 0.06787, 0.4642), (0.4258, 0.06787, 0.4642), (-0.5127, 0.09057, 0.4602), (0.4258, 0.09057, 0.4602), (-0.5127, 0.113, 0.4552), (0.4258, 0.113, 0.4552), (-0.5127, 0.1352, 0.449), (0.4258, 0.1352, 0.449), (-0.5127, 0.1571, 0.4418), (0.4258, 0.1571, 0.4418), (-0.5127, 0.1786, 0.4335), (0.4258, 0.1786, 0.4335), (-0.5127, 0.1997, 0.4242), (0.4258, 0.1997, 0.4242), (-0.5127, 0.2202, 0.4138), (0.4258, 0.2202, 0.4138), (-0.5127, 0.2403, 0.4025), (0.4258, 0.2403, 0.4025), (-0.5127, 0.2597, 0.3902), (0.4258, 0.2597, 0.3902), (-0.5127, 0.2786, 0.3769), (0.4258, 0.2786, 0.3769), (-0.5127, 0.2967, 0.3627), (0.4258, 0.2967, 0.3627), (-0.5127, 0.3142, 0.3477), (0.4258, 0.3142, 0.3477), (-0.5127, 0.3308, 0.3318), (0.4258, 0.3308, 0.3318), (-0.5127, 0.3467, 0.3151), (0.4258, 0.3467, 0.3151), (-0.5127, 0.3618, 0.2977), (0.4258, 0.3618, 0.2977), (-0.5127, 0.3759, 0.2795), (0.4258, 0.3759, 0.2795), (-0.5127, 0.3892, 0.2607), (0.4258, 0.3892, 0.2607), (-0.5127, 0.4015, 0.2412), (0.4258, 0.4015, 0.2412), (-0.5127, 0.4129, 0.2212), (0.4258, 0.4129, 0.2212), (-0.5127, 0.4232, 0.2006), (0.4258, 0.4232, 0.2006), (-0.5127, 0.4326, 0.1796), (0.4258, 0.4326, 0.1796), (-0.5127, 0.4408, 0.1581), (0.4258, 0.4408, 0.1581), (-0.5127, 0.4481, 0.1362), (0.4258, 0.4481, 0.1362), (-0.5127, 0.4542, 0.114), (0.4258, 0.4542, 0.114), (-0.5127, 0.4593, 0.09153), (0.4258, 0.4593, 0.09153), (-0.5127, 0.4632, 0.06883), (0.4258, 0.4632, 0.06883), (-0.5127, 0.466, 0.04598), (0.4258, 0.466, 0.04598), (-0.5127, 0.4677, 0.02301), (0.4258, 0.4677, 0.02301), (-0.5127, 0.4683, -1.931e-05), (0.4258, 0.4683, -1.955e-05), (-0.5127, 0.4677, -0.02304), (0.4258, 0.4677, -0.02304), (-0.5127, 0.466, -0.04601), (0.4258, 0.466, -0.04601), (-0.5127, 0.4632, -0.06887), (0.4258, 0.4632, -0.06887), (-0.5127, 0.4593, -0.09157), (0.4258, 0.4593, -0.09157), (-0.5127, 0.4542, -0.114), (0.4258, 0.4542, -0.114), (-0.5127, 0.4481, -0.1362), (0.4258, 0.4481, -0.1362), (-0.5127, 0.4408, -0.1581), (0.4258, 0.4408, -0.1581), (-0.5127, 0.4326, -0.1796), (0.4258, 0.4326, -0.1796), (-0.5127, 0.4232, -0.2007), (0.4258, 0.4232, -0.2007), (-0.5127, 0.4129, -0.2212), (0.4258, 0.4129, -0.2212), (-0.5127, 0.4015, -0.2413), (0.4258, 0.4015, -0.2413), (-0.5127, 0.3892, -0.2607), (0.4258, 0.3892, -0.2607), (-0.5127, 0.3759, -0.2796), (0.4258, 0.3759, -0.2796), (-0.5127, 0.3618, -0.2977), (0.4258, 0.3618, -0.2977), (-0.5127, 0.3467, -0.3152), (0.4258, 0.3467, -0.3152), (-0.5127, 0.3308, -0.3318), (0.4258, 0.3308, -0.3318), (-0.5127, 0.3142, -0.3477), (0.4258, 0.3142, -0.3477), (-0.5127, 0.2967, -0.3628), (0.4258, 0.2967, -0.3628), (-0.5127, 0.2786, -0.3769), (0.4258, 0.2786, -0.3769), (-0.5127, 0.2597, -0.3902), (0.4258, 0.2597, -0.3902), (-0.5127, 0.2403, -0.4025), (0.4258, 0.2403, -0.4025), (-0.5127, 0.2202, -0.4139), (0.4258, 0.2202, -0.4139), (-0.5127, 0.1997, -0.4242), (0.4258, 0.1997, -0.4242), (-0.5127, 0.1786, -0.4336), (0.4258, 0.1786, -0.4336), (-0.5127, 0.1571, -0.4418), (0.4258, 0.1571, -0.4418), (-0.5127, 0.1352, -0.4491), (0.4258, 0.1352, -0.4491), (-0.5127, 0.113, -0.4552), (0.4258, 0.113, -0.4552), (-0.5127, 0.09057, -0.4603), (0.4258, 0.09057, -0.4603), (-0.5127, 0.06788, -0.4642), (0.4258, 0.06788, -0.4642), (-0.5127, 0.04502, -0.467), (0.4258, 0.04502, -0.467), (-0.5127, 0.02205, -0.4687), (0.4258, 0.02205, -0.4687), (-0.5127, -0.000978, -0.4693), (0.4258, -0.000978, -0.4693), (-0.5127, -0.024, -0.4687), (0.4258, -0.024, -0.4687), (-0.5127, -0.04697, -0.467), (0.4258, -0.04697, -0.467), (-0.5127, -0.06983, -0.4642), (0.4258, -0.06983, -0.4642), (-0.5127, -0.09252, -0.4603), (0.4258, -0.09252, -0.4603), (-0.5127, -0.115, -0.4552), (0.4258, -0.115, -0.4552), (-0.5127, -0.1372, -0.4491), (0.4258, -0.1372, -0.4491), (-0.5127, -0.1591, -0.4418), (0.4258, -0.1591, -0.4418), (-0.5127, -0.1806, -0.4336), (0.4258, -0.1806, -0.4336), (-0.5127, -0.2016, -0.4242), (0.4258, -0.2016, -0.4242), (-0.5127, -0.2222, -0.4139), (0.4258, -0.2222, -0.4139), (-0.5127, -0.2422, -0.4025), (0.4258, -0.2422, -0.4025), (-0.5127, -0.2617, -0.3902), (0.4258, -0.2617, -0.3902), (-0.5127, -0.2805, -0.3769), (0.4258, -0.2805, -0.3769), (-0.5127, -0.2987, -0.3628), (0.4258, -0.2987, -0.3628), (-0.5127, -0.3161, -0.3477), (0.4258, -0.3161, -0.3477), (-0.5127, -0.3328, -0.3318), (0.4258, -0.3328, -0.3318), (-0.5127, -0.3487, -0.3152), (0.4258, -0.3487, -0.3152), (-0.5127, -0.3637, -0.2977), (0.4258, -0.3637, -0.2977), (-0.5127, -0.3779, -0.2796), (0.4258, -0.3779, -0.2796), (-0.5127, -0.3911, -0.2607), (0.4258, -0.3911, -0.2607), (-0.5127, -0.4035, -0.2413), (0.4258, -0.4035, -0.2413), (-0.5127, -0.4148, -0.2212), (0.4258, -0.4148, -0.2212), (-0.5127, -0.4252, -0.2007), (0.4258, -0.4252, -0.2007), (-0.5127, -0.4345, -0.1796), (0.4258, -0.4345, -0.1796), (-0.5127, -0.4428, -0.1581), (0.4258, -0.4428, -0.1581), (-0.5127, -0.45, -0.1362), (0.4258, -0.45, -0.1362), (-0.5127, -0.4562, -0.114), (0.4258, -0.4562, -0.114), (-0.5127, -0.4612, -0.09157), (0.4258, -0.4612, -0.09157), (-0.5127, -0.4652, -0.06887), (0.4258, -0.4652, -0.06887), (-0.5127, -0.468, -0.04601), (0.4258, -0.468, -0.04602), (-0.5127, -0.4697, -0.02305), (0.4258, -0.4697, -0.02305), (-0.5127, -0.4702, -1.979e-05), (0.4258, -0.4702, -2.003e-05), (-0.5127, -0.4697, 0.02301), (0.4258, -0.4697, 0.02301), (-0.5127, -0.468, 0.04598), (0.4258, -0.468, 0.04597), (-0.5127, -0.4652, 0.06883), (0.4258, -0.4652, 0.06883), (-0.5127, -0.4612, 0.09153), (0.4258, -0.4612, 0.09153), (-0.5127, -0.4562, 0.114), (0.4258, -0.4562, 0.114), (-0.5127, -0.45, 0.1362), (0.4258, -0.45, 0.1362), (-0.5127, -0.4428, 0.1581), (0.4258, -0.4428, 0.1581), (-0.5127, -0.4345, 0.1796), (0.4258, -0.4345, 0.1796), (-0.5127, -0.4252, 0.2006), (0.4258, -0.4252, 0.2006), (-0.5127, -0.4148, 0.2212), (0.4258, -0.4148, 0.2212), (-0.5127, -0.4035, 0.2412), (0.4258, -0.4035, 0.2412), (-0.5127, -0.3911, 0.2607), (0.4258, -0.3911, 0.2607), (-0.5127, -0.3779, 0.2795), (0.4258, -0.3779, 0.2795), (-0.5127, -0.3637, 0.2977), (0.4258, -0.3637, 0.2977), (-0.5127, -0.3487, 0.3151), (0.4258, -0.3487, 0.3151), (-0.5127, -0.3328, 0.3318), (0.4258, -0.3328, 0.3318), (-0.5127, -0.3161, 0.3477), (0.4258, -0.3161, 0.3477), (-0.5127, -0.2987, 0.3627), (0.4258, -0.2987, 0.3627), (-0.5127, -0.2805, 0.3769), (0.4258, -0.2805, 0.3769), (-0.5127, -0.2617, 0.3902), (0.4258, -0.2617, 0.3902), (-0.5127, -0.2422, 0.4025), (0.4258, -0.2422, 0.4025), (-0.5127, -0.2222, 0.4138), (0.4258, -0.2222, 0.4138), (-0.5127, -0.2016, 0.4242), (0.4258, -0.2016, 0.4242), (-0.5127, -0.1806, 0.4335), (0.4258, -0.1806, 0.4335), (-0.5127, -0.1591, 0.4418), (0.4258, -0.1591, 0.4418), (-0.5127, -0.1372, 0.449), (0.4258, -0.1372, 0.449), (-0.5127, -0.115, 0.4552), (0.4258, -0.115, 0.4552), (-0.5127, -0.09252, 0.4602), (0.4258, -0.09252, 0.4602), (-0.5127, -0.06983, 0.4642), (0.4258, -0.06983, 0.4642), (-0.5127, -0.04697, 0.467), (0.4258, -0.04697, 0.467), (-0.5127, -0.024, 0.4687), (0.4258, -0.024, 0.4687), (-0.4975, 0.001132, 0.5479), (0.5983, 0.001132, 0.5479), (-0.4975, 0.02802, 0.5472), (0.5983, 0.02802, 0.5472), (-0.4975, 0.05484, 0.5453), (0.5983, 0.05484, 0.5453), (-0.4975, 0.08153, 0.542), (0.5983, 0.08153, 0.542), (-0.4975, 0.108, 0.5374), (0.5983, 0.108, 0.5374), (-0.4975, 0.1343, 0.5315), (0.5983, 0.1343, 0.5315), (-0.4975, 0.1602, 0.5243), (0.5983, 0.1602, 0.5243), (-0.4975, 0.1857, 0.5159), (0.5983, 0.1857, 0.5159), (-0.4975, 0.2108, 0.5062), (0.5983, 0.2108, 0.5062), (-0.4975, 0.2354, 0.4953), (0.5983, 0.2354, 0.4953), (-0.4975, 0.2594, 0.4832), (0.5983, 0.2594, 0.4832), (-0.4975, 0.2828, 0.4699), (0.5983, 0.2828, 0.4699), (-0.4975, 0.3055, 0.4556), (0.5983, 0.3055, 0.4556), (-0.4975, 0.3275, 0.4401), (0.5983, 0.3275, 0.4401), (-0.4975, 0.3487, 0.4235), (0.5983, 0.3487, 0.4235), (-0.4975, 0.3691, 0.406), (0.5983, 0.3691, 0.406), (-0.4975, 0.3886, 0.3874), (0.5983, 0.3886, 0.3874), (-0.4975, 0.4071, 0.3679), (0.5983, 0.4071, 0.3679), (-0.4975, 0.4247, 0.3476), (0.5983, 0.4247, 0.3476), (-0.4975, 0.4412, 0.3264), (0.5983, 0.4412, 0.3264), (-0.4975, 0.4567, 0.3044), (0.5983, 0.4567, 0.3044), (-0.4975, 0.4711, 0.2817), (0.5983, 0.4711, 0.2817), (-0.4975, 0.4843, 0.2583), (0.5983, 0.4843, 0.2583), (-0.4975, 0.4964, 0.2342), (0.5983, 0.4964, 0.2342), (-0.4975, 0.5073, 0.2097), (0.5983, 0.5073, 0.2097), (-0.4975, 0.517, 0.1846), (0.5983, 0.517, 0.1846), (-0.4975, 0.5255, 0.159), (0.5983, 0.5255, 0.159), (-0.4975, 0.5326, 0.1331), (0.5983, 0.5326, 0.1331), (-0.4975, -0.5304, 0.1331), (0.5983, -0.5304, 0.1331), (-0.4975, -0.5232, 0.159), (0.5983, -0.5232, 0.159), (-0.4975, -0.5148, 0.1846), (0.5983, -0.5148, 0.1846), (-0.4975, -0.5051, 0.2097), (0.5983, -0.5051, 0.2097), (-0.4975, -0.4942, 0.2342), (0.5983, -0.4942, 0.2342), (-0.4975, -0.4821, 0.2583), (0.5983, -0.4821, 0.2583), (-0.4975, -0.4688, 0.2817), (0.5983, -0.4688, 0.2817), (-0.4975, -0.4544, 0.3044), (0.5983, -0.4544, 0.3044), (-0.4975, -0.439, 0.3264), (0.5983, -0.439, 0.3264), (-0.4975, -0.4224, 0.3476), (0.5983, -0.4224, 0.3476), (-0.4975, -0.4048, 0.3679), (0.5983, -0.4048, 0.3679), (-0.4975, -0.3863, 0.3874), (0.5983, -0.3863, 0.3874), (-0.4975, -0.3668, 0.406), (0.5983, -0.3668, 0.406), (-0.4975, -0.3465, 0.4235), (0.5983, -0.3465, 0.4235), (-0.4975, -0.3253, 0.4401), (0.5983, -0.3253, 0.4401), (-0.4975, -0.3033, 0.4556), (0.5983, -0.3033, 0.4556), (-0.4975, -0.2806, 0.4699), (0.5983, -0.2806, 0.4699), (-0.4975, -0.2572, 0.4832), (0.5983, -0.2572, 0.4832), (-0.4975, -0.2331, 0.4953), (0.5983, -0.2331, 0.4953), (-0.4975, -0.2085, 0.5062), (0.5983, -0.2085, 0.5062), (-0.4975, -0.1835, 0.5159), (0.5983, -0.1835, 0.5159), (-0.4975, -0.1579, 0.5243), (0.5983, -0.1579, 0.5243), (-0.4975, -0.132, 0.5315), (0.5983, -0.132, 0.5315), (-0.4975, -0.1058, 0.5374), (0.5983, -0.1058, 0.5374), (-0.4975, -0.07926, 0.542), (0.5983, -0.07926, 0.542), (-0.4975, -0.05257, 0.5453), (0.5983, -0.05257, 0.5453), (-0.4975, -0.02575, 0.5472), (0.5983, -0.02575, 0.5472), (-0.4975, 0.001132, 0.5479), (0.5983, 0.001132, 0.5479), (-0.4975, 0.02802, 0.5472), (0.5983, 0.02802, 0.5472), (-0.4975, 0.05484, 0.5453), (0.5983, 0.05484, 0.5453), (-0.4975, 0.08153, 0.542), (0.5983, 0.08153, 0.542), (-0.4975, 0.108, 0.5374), (0.5983, 0.108, 0.5374), (-0.4975, 0.1343, 0.5315), (0.5983, 0.1343, 0.5315), (-0.4975, 0.1602, 0.5243), (0.5983, 0.1602, 0.5243), (-0.4975, 0.1857, 0.5159), (0.5983, 0.1857, 0.5159), (-0.4975, 0.2108, 0.5062), (0.5983, 0.2108, 0.5062), (-0.4975, 0.2354, 0.4953), (0.5983, 0.2354, 0.4953), (-0.4975, 0.2594, 0.4832), (0.5983, 0.2594, 0.4832), (-0.4975, 0.2828, 0.4699), (0.5983, 0.2828, 0.4699), (-0.4975, 0.3055, 0.4556), (0.5983, 0.3055, 0.4556), (-0.4975, 0.3275, 0.4401), (0.5983, 0.3275, 0.4401), (-0.4975, 0.3487, 0.4235), (0.5983, 0.3487, 0.4235), (-0.4975, 0.3691, 0.406), (0.5983, 0.3691, 0.406), (-0.4975, 0.3886, 0.3874), (0.5983, 0.3886, 0.3874), (-0.4975, 0.4071, 0.3679), (0.5983, 0.4071, 0.3679), (-0.4975, 0.4247, 0.3476), (0.5983, 0.4247, 0.3476), (-0.4975, 0.4412, 0.3264), (0.5983, 0.4412, 0.3264), (-0.4975, 0.4567, 0.3044), (0.5983, 0.4567, 0.3044), (-0.4975, 0.4711, 0.2817), (0.5983, 0.4711, 0.2817), (-0.4975, 0.4843, 0.2583), (0.5983, 0.4843, 0.2583), (-0.4975, 0.4964, 0.2342), (0.5983, 0.4964, 0.2342), (-0.4975, 0.5073, 0.2097), (0.5983, 0.5073, 0.2097), (-0.4975, 0.517, 0.1846), (0.5983, 0.517, 0.1846), (-0.4975, 0.5255, 0.159), (0.5983, 0.5255, 0.159), (-0.4975, 0.5326, 0.1331), (0.5983, 0.5326, 0.1331), (-0.4975, -0.5304, 0.1331), (0.5983, -0.5304, 0.1331), (-0.4975, -0.5232, 0.159), (0.5983, -0.5232, 0.159), (-0.4975, -0.5148, 0.1846), (0.5983, -0.5148, 0.1846), (-0.4975, -0.5051, 0.2097), (0.5983, -0.5051, 0.2097), (-0.4975, -0.4942, 0.2342), (0.5983, -0.4942, 0.2342), (-0.4975, -0.4821, 0.2583), (0.5983, -0.4821, 0.2583), (-0.4975, -0.4688, 0.2817), (0.5983, -0.4688, 0.2817), (-0.4975, -0.4544, 0.3044), (0.5983, -0.4544, 0.3044), (-0.4975, -0.439, 0.3264), (0.5983, -0.439, 0.3264), (-0.4975, -0.4224, 0.3476), (0.5983, -0.4224, 0.3476), (-0.4975, -0.4048, 0.3679), (0.5983, -0.4048, 0.3679), (-0.4975, -0.3863, 0.3874), (0.5983, -0.3863, 0.3874), (-0.4975, -0.3668, 0.406), (0.5983, -0.3668, 0.406), (-0.4975, -0.3465, 0.4235), (0.5983, -0.3465, 0.4235), (-0.4975, -0.3253, 0.4401), (0.5983, -0.3253, 0.4401), (-0.4975, -0.3033, 0.4556), (0.5983, -0.3033, 0.4556), (-0.4975, -0.2806, 0.4699), (0.5983, -0.2806, 0.4699), (-0.4975, -0.2572, 0.4832), (0.5983, -0.2572, 0.4832), (-0.4975, -0.2331, 0.4953), (0.5983, -0.2331, 0.4953), (-0.4975, -0.2085, 0.5062), (0.5983, -0.2085, 0.5062), (-0.4975, -0.1835, 0.5159), (0.5983, -0.1835, 0.5159), (-0.4975, -0.1579, 0.5243), (0.5983, -0.1579, 0.5243), (-0.4975, -0.132, 0.5315), (0.5983, -0.132, 0.5315), (-0.4975, -0.1058, 0.5374), (0.5983, -0.1058, 0.5374), (-0.4975, -0.07926, 0.542), (0.5983, -0.07926, 0.542), (-0.4975, -0.05257, 0.5453), (0.5983, -0.05257, 0.5453), (-0.4975, -0.02575, 0.5472), (0.5983, -0.02575, 0.5472), (-0.4568, 0.001132, 0.5072), (0.5576, 0.001132, 0.5072), (-0.4568, 0.02602, 0.5066), (0.5576, 0.02602, 0.5066), (-0.4568, 0.05085, 0.5048), (0.5576, 0.05085, 0.5048), (-0.4568, 0.07556, 0.5017), (0.5576, 0.07556, 0.5017), (-0.4568, 0.1001, 0.4975), (0.5576, 0.1001, 0.4975), (-0.4568, 0.1244, 0.492), (0.5576, 0.1244, 0.492), (-0.4568, 0.1484, 0.4854), (0.5576, 0.1484, 0.4854), (-0.4568, 0.172, 0.4776), (0.5576, 0.172, 0.4776), (-0.4568, 0.1952, 0.4686), (0.5576, 0.1952, 0.4686), (-0.4568, 0.218, 0.4585), (0.5576, 0.218, 0.4585), (-0.4568, 0.2402, 0.4473), (0.5576, 0.2402, 0.4473), (-0.4568, 0.2619, 0.435), (0.5576, 0.2619, 0.435), (-0.4568, 0.2829, 0.4217), (0.5576, 0.2829, 0.4217), (-0.4568, 0.3033, 0.4074), (0.5576, 0.3033, 0.4074), (-0.4568, 0.3229, 0.3921), (0.5576, 0.3229, 0.3921), (-0.4568, 0.3418, 0.3758), (0.5576, 0.3418, 0.3758), (-0.4568, 0.3598, 0.3586), (0.5576, 0.3598, 0.3586), (-0.4568, 0.377, 0.3406), (0.5576, 0.377, 0.3406), (-0.4568, 0.3932, 0.3218), (0.5576, 0.3932, 0.3218), (-0.4568, 0.4085, 0.3021), (0.5576, 0.4085, 0.3021), (-0.4568, 0.4229, 0.2818), (0.5576, 0.4229, 0.2818), (-0.4568, 0.4362, 0.2607), (0.5576, 0.4362, 0.2607), (-0.4568, 0.4485, 0.2391), (0.5576, 0.4485, 0.2391), (-0.4568, 0.4597, 0.2168), (0.5576, 0.4597, 0.2168), (-0.4568, 0.4698, 0.1941), (0.5576, 0.4698, 0.1941), (-0.4568, 0.4787, 0.1709), (0.5576, 0.4787, 0.1709), (-0.4568, 0.4865, 0.1472), (0.5576, 0.4865, 0.1472), (-0.4568, 0.4932, 0.1232), (0.5576, 0.4932, 0.1232), (-0.4568, -0.4909, 0.1232), (0.5576, -0.4909, 0.1232), (-0.4568, -0.4843, 0.1472), (0.5576, -0.4843, 0.1472), (-0.4568, -0.4764, 0.1709), (0.5576, -0.4764, 0.1709), (-0.4568, -0.4675, 0.1941), (0.5576, -0.4675, 0.1941), (-0.4568, -0.4574, 0.2168), (0.5576, -0.4574, 0.2168), (-0.4568, -0.4462, 0.2391), (0.5576, -0.4462, 0.2391), (-0.4568, -0.4339, 0.2607), (0.5576, -0.4339, 0.2607), (-0.4568, -0.4206, 0.2818), (0.5576, -0.4206, 0.2818), (-0.4568, -0.4063, 0.3021), (0.5576, -0.4063, 0.3021), (-0.4568, -0.391, 0.3218), (0.5576, -0.391, 0.3218), (-0.4568, -0.3747, 0.3406), (0.5576, -0.3747, 0.3406), (-0.4568, -0.3575, 0.3586), (0.5576, -0.3575, 0.3586), (-0.4568, -0.3395, 0.3758), (0.5576, -0.3395, 0.3758), (-0.4568, -0.3207, 0.3921), (0.5576, -0.3207, 0.3921), (-0.4568, -0.301, 0.4074), (0.5576, -0.301, 0.4074), (-0.4568, -0.2807, 0.4217), (0.5576, -0.2807, 0.4217), (-0.4568, -0.2596, 0.435), (0.5576, -0.2596, 0.435), (-0.4568, -0.238, 0.4473), (0.5576, -0.238, 0.4473), (-0.4568, -0.2157, 0.4585), (0.5576, -0.2157, 0.4585), (-0.4568, -0.193, 0.4686), (0.5576, -0.193, 0.4686), (-0.4568, -0.1697, 0.4776), (0.5576, -0.1697, 0.4776), (-0.4568, -0.1461, 0.4854), (0.5576, -0.1461, 0.4854), (-0.4568, -0.1221, 0.492), (0.5576, -0.1221, 0.492), (-0.4568, -0.09782, 0.4975), (0.5576, -0.09782, 0.4975), (-0.4568, -0.07329, 0.5017), (0.5576, -0.07329, 0.5017), (-0.4568, -0.04858, 0.5048), (0.5576, -0.04858, 0.5048), (-0.4568, -0.02376, 0.5066), (0.5576, -0.02376, 0.5066), (-0.4568, 0.001132, 0.5072), (0.5576, 0.001132, 0.5072), (-0.4568, 0.02602, 0.5066), (0.5576, 0.02602, 0.5066), (-0.4568, 0.05085, 0.5048), (0.5576, 0.05085, 0.5048), (-0.4568, 0.07556, 0.5017), (0.5576, 0.07556, 0.5017), (-0.4568, 0.1001, 0.4975), (0.5576, 0.1001, 0.4975), (-0.4568, 0.1244, 0.492), (0.5576, 0.1244, 0.492), (-0.4568, 0.1484, 0.4854), (0.5576, 0.1484, 0.4854), (-0.4568, 0.172, 0.4776), (0.5576, 0.172, 0.4776), (-0.4568, 0.1952, 0.4686), (0.5576, 0.1952, 0.4686), (-0.4568, 0.218, 0.4585), (0.5576, 0.218, 0.4585), (-0.4568, 0.2402, 0.4473), (0.5576, 0.2402, 0.4473), (-0.4568, 0.2619, 0.435), (0.5576, 0.2619, 0.435), (-0.4568, 0.2829, 0.4217), (0.5576, 0.2829, 0.4217), (-0.4568, 0.3033, 0.4074), (0.5576, 0.3033, 0.4074), (-0.4568, 0.3229, 0.3921), (0.5576, 0.3229, 0.3921), (-0.4568, 0.3418, 0.3758), (0.5576, 0.3418, 0.3758), (-0.4568, 0.3598, 0.3586), (0.5576, 0.3598, 0.3586), (-0.4568, 0.377, 0.3406), (0.5576, 0.377, 0.3406), (-0.4568, 0.3932, 0.3218), (0.5576, 0.3932, 0.3218), (-0.4568, 0.4085, 0.3021), (0.5576, 0.4085, 0.3021), (-0.4568, 0.4229, 0.2818), (0.5576, 0.4229, 0.2818), (-0.4568, 0.4362, 0.2607), (0.5576, 0.4362, 0.2607), (-0.4568, 0.4485, 0.2391), (0.5576, 0.4485, 0.2391), (-0.4568, 0.4597, 0.2168), (0.5576, 0.4597, 0.2168), (-0.4568, 0.4698, 0.1941), (0.5576, 0.4698, 0.1941), (-0.4568, 0.4787, 0.1709), (0.5576, 0.4787, 0.1709), (-0.4568, 0.4865, 0.1472), (0.5576, 0.4865, 0.1472), (-0.4568, 0.4932, 0.1232), (0.5576, 0.4932, 0.1232), (-0.4568, -0.4909, 0.1232), (0.5576, -0.4909, 0.1232), (-0.4568, -0.4843, 0.1472), (0.5576, -0.4843, 0.1472), (-0.4568, -0.4764, 0.1709), (0.5576, -0.4764, 0.1709), (-0.4568, -0.4675, 0.1941), (0.5576, -0.4675, 0.1941), (-0.4568, -0.4574, 0.2168), (0.5576, -0.4574, 0.2168), (-0.4568, -0.4462, 0.2391), (0.5576, -0.4462, 0.2391), (-0.4568, -0.4339, 0.2607), (0.5576, -0.4339, 0.2607), (-0.4568, -0.4206, 0.2818), (0.5576, -0.4206, 0.2818), (-0.4568, -0.4063, 0.3021), (0.5576, -0.4063, 0.3021), (-0.4568, -0.391, 0.3218), (0.5576, -0.391, 0.3218), (-0.4568, -0.3747, 0.3406), (0.5576, -0.3747, 0.3406), (-0.4568, -0.3575, 0.3586), (0.5576, -0.3575, 0.3586), (-0.4568, -0.3395, 0.3758), (0.5576, -0.3395, 0.3758), (-0.4568, -0.3207, 0.3921), (0.5576, -0.3207, 0.3921), (-0.4568, -0.301, 0.4074), (0.5576, -0.301, 0.4074), (-0.4568, -0.2807, 0.4217), (0.5576, -0.2807, 0.4217), (-0.4568, -0.2596, 0.435), (0.5576, -0.2596, 0.435), (-0.4568, -0.238, 0.4473), (0.5576, -0.238, 0.4473), (-0.4568, -0.2157, 0.4585), (0.5576, -0.2157, 0.4585), (-0.4568, -0.193, 0.4686), (0.5576, -0.193, 0.4686), (-0.4568, -0.1697, 0.4776), (0.5576, -0.1697, 0.4776), (-0.4568, -0.1461, 0.4854), (0.5576, -0.1461, 0.4854), (-0.4568, -0.1221, 0.492), (0.5576, -0.1221, 0.492), (-0.4568, -0.09782, 0.4975), (0.5576, -0.09782, 0.4975), (-0.4568, -0.07329, 0.5017), (0.5576, -0.07329, 0.5017), (-0.4568, -0.04858, 0.5048), (0.5576, -0.04858, 0.5048), (-0.4568, -0.02376, 0.5066), (0.5576, -0.02376, 0.5066)], [], [(0, 2, 3, 1), (2, 4, 5, 3), (4, 6, 7, 5), (6, 8, 9, 7), (8, 10, 11, 9), (10, 12, 13, 11), (12, 14, 15, 13), (14, 16, 17, 15), (16, 18, 19, 17), (18, 20, 21, 19), (20, 22, 23, 21), (22, 24, 25, 23), (24, 26, 27, 25), (26, 28, 29, 27), (28, 30, 31, 29), (30, 32, 33, 31), (32, 34, 35, 33), (34, 36, 37, 35), (36, 38, 39, 37), (38, 40, 41, 39), (40, 42, 43, 41), (42, 44, 45, 43), (44, 46, 47, 45), (46, 48, 49, 47), (48, 50, 51, 49), (50, 52, 53, 51), (52, 54, 55, 53), (56, 58, 59, 57), (58, 60, 61, 59), (60, 62, 63, 61), (62, 64, 65, 63), (64, 66, 67, 65), (66, 68, 69, 67), (68, 70, 71, 69), (70, 72, 73, 71), (72, 74, 75, 73), (74, 76, 77, 75), (76, 78, 79, 77), (78, 80, 81, 79), (80, 82, 83, 81), (82, 84, 85, 83), (84, 86, 87, 85), (86, 88, 89, 87), (88, 90, 91, 89), (90, 92, 93, 91), (92, 94, 95, 93), (94, 96, 97, 95), (96, 98, 99, 97), (98, 100, 101, 99), (100, 102, 103, 101), (102, 104, 105, 103), (104, 106, 107, 105), (70, 180, 182, 72), (106, 108, 109, 107), (108, 0, 1, 109), (8, 118, 120, 10), (73, 183, 181, 71), (11, 121, 119, 9), (72, 182, 184, 74), (10, 120, 122, 12), (75, 185, 183, 73), (13, 123, 121, 11), (74, 184, 186, 76), (12, 122, 124, 14), (77, 187, 185, 75), (15, 125, 123, 13), (76, 186, 188, 78), (14, 124, 126, 16), (79, 189, 187, 77), (17, 127, 125, 15), (78, 188, 190, 80), (16, 126, 128, 18), (81, 191, 189, 79), (19, 129, 127, 17), (80, 190, 192, 82), (18, 128, 130, 20), (83, 193, 191, 81), (21, 131, 129, 19), (82, 192, 194, 84), (20, 130, 132, 22), (85, 195, 193, 83), (23, 133, 131, 21), (84, 194, 196, 86), (22, 132, 134, 24), (87, 197, 195, 85), (25, 135, 133, 23), (86, 196, 198, 88), (24, 134, 136, 26), (89, 199, 197, 87), (27, 137, 135, 25), (88, 198, 200, 90), (26, 136, 138, 28), (91, 201, 199, 89), (29, 139, 137, 27), (90, 200, 202, 92), (28, 138, 140, 30), (93, 203, 201, 91), (31, 141, 139, 29), (92, 202, 204, 94), (30, 140, 142, 32), (95, 205, 203, 93), (33, 143, 141, 31), (94, 204, 206, 96), (32, 142, 144, 34), (97, 207, 205, 95), (35, 145, 143, 33), (96, 206, 208, 98), (34, 144, 146, 36), (99, 209, 207, 97), (37, 147, 145, 35), (98, 208, 210, 100), (36, 146, 148, 38), (101, 211, 209, 99), (39, 149, 147, 37), (100, 210, 212, 102), (38, 148, 150, 40), (103, 213, 211, 101), (41, 151, 149, 39), (102, 212, 214, 104), (40, 150, 152, 42), (105, 215, 213, 103), (43, 153, 151, 41), (104, 214, 216, 106), (42, 152, 154, 44), (107, 217, 215, 105), (45, 155, 153, 43), (106, 216, 218, 108), (44, 154, 156, 46), (109, 219, 217, 107), (47, 157, 155, 45), (108, 218, 110, 0), (46, 156, 158, 48), (1, 111, 219, 109), (49, 159, 157, 47), (48, 158, 160, 50), (51, 161, 159, 49), (50, 160, 162, 52), (53, 163, 161, 51), (52, 162, 164, 54), (55, 165, 163, 53), (56, 166, 168, 58), (59, 169, 167, 57), (58, 168, 170, 60), (61, 171, 169, 59), (60, 170, 172, 62), (63, 173, 171, 61), (0, 110, 112, 2), (62, 172, 174, 64), (3, 113, 111, 1), (65, 175, 173, 63), (64, 174, 176, 66), (2, 112, 114, 4), (67, 177, 175, 65), (5, 115, 113, 3), (66, 176, 178, 68), (4, 114, 116, 6), (69, 179, 177, 67), (7, 117, 115, 5), (68, 178, 180, 70), (6, 116, 118, 8), (71, 181, 179, 69), (9, 119, 117, 7), (220, 221, 223, 222), (222, 223, 225, 224), (224, 225, 227, 226), (226, 227, 229, 228), (228, 229, 231, 230), (230, 231, 233, 232), (232, 233, 235, 234), (234, 235, 237, 236), (236, 237, 239, 238), (238, 239, 241, 240), (240, 241, 243, 242), (242, 243, 245, 244), (244, 245, 247, 246), (246, 247, 249, 248), (248, 249, 251, 250), (250, 251, 253, 252), (252, 253, 255, 254), (254, 255, 257, 256), (256, 257, 259, 258), (258, 259, 261, 260), (260, 261, 263, 262), (262, 263, 265, 264), (264, 265, 267, 266), (266, 267, 269, 268), (268, 269, 271, 270), (270, 271, 273, 272), (272, 273, 275, 274), (276, 277, 279, 278), (278, 279, 281, 280), (280, 281, 283, 282), (282, 283, 285, 284), (284, 285, 287, 286), (286, 287, 289, 288), (288, 289, 291, 290), (290, 291, 293, 292), (292, 293, 295, 294), (294, 295, 297, 296), (296, 297, 299, 298), (298, 299, 301, 300), (300, 301, 303, 302), (302, 303, 305, 304), (304, 305, 307, 306), (306, 307, 309, 308), (308, 309, 311, 310), (310, 311, 313, 312), (312, 313, 315, 314), (314, 315, 317, 316), (316, 317, 319, 318), (318, 319, 321, 320), (320, 321, 323, 322), (322, 323, 325, 324), (324, 325, 327, 326), (290, 292, 402, 400), (326, 327, 329, 328), (328, 329, 221, 220), (228, 230, 340, 338), (293, 291, 401, 403), (231, 229, 339, 341), (292, 294, 404, 402), (230, 232, 342, 340), (295, 293, 403, 405), (233, 231, 341, 343), (294, 296, 406, 404), (232, 234, 344, 342), (297, 295, 405, 407), (235, 233, 343, 345), (296, 298, 408, 406), (234, 236, 346, 344), (299, 297, 407, 409), (237, 235, 345, 347), (298, 300, 410, 408), (236, 238, 348, 346), (301, 299, 409, 411), (239, 237, 347, 349), (300, 302, 412, 410), (238, 240, 350, 348), (303, 301, 411, 413), (241, 239, 349, 351), (302, 304, 414, 412), (240, 242, 352, 350), (305, 303, 413, 415), (243, 241, 351, 353), (304, 306, 416, 414), (242, 244, 354, 352), (307, 305, 415, 417), (245, 243, 353, 355), (306, 308, 418, 416), (244, 246, 356, 354), (309, 307, 417, 419), (247, 245, 355, 357), (308, 310, 420, 418), (246, 248, 358, 356), (311, 309, 419, 421), (249, 247, 357, 359), (310, 312, 422, 420), (248, 250, 360, 358), (313, 311, 421, 423), (251, 249, 359, 361), (312, 314, 424, 422), (250, 252, 362, 360), (315, 313, 423, 425), (253, 251, 361, 363), (314, 316, 426, 424), (252, 254, 364, 362), (317, 315, 425, 427), (255, 253, 363, 365), (316, 318, 428, 426), (254, 256, 366, 364), (319, 317, 427, 429), (257, 255, 365, 367), (318, 320, 430, 428), (256, 258, 368, 366), (321, 319, 429, 431), (259, 257, 367, 369), (320, 322, 432, 430), (258, 260, 370, 368), (323, 321, 431, 433), (261, 259, 369, 371), (322, 324, 434, 432), (260, 262, 372, 370), (325, 323, 433, 435), (263, 261, 371, 373), (324, 326, 436, 434), (262, 264, 374, 372), (327, 325, 435, 437), (265, 263, 373, 375), (326, 328, 438, 436), (264, 266, 376, 374), (329, 327, 437, 439), (267, 265, 375, 377), (328, 220, 330, 438), (266, 268, 378, 376), (221, 329, 439, 331), (269, 267, 377, 379), (268, 270, 380, 378), (271, 269, 379, 381), (270, 272, 382, 380), (273, 271, 381, 383), (272, 274, 384, 382), (275, 273, 383, 385), (276, 278, 388, 386), (279, 277, 387, 389), (278, 280, 390, 388), (281, 279, 389, 391), (280, 282, 392, 390), (283, 281, 391, 393), (220, 222, 332, 330), (282, 284, 394, 392), (223, 221, 331, 333), (285, 283, 393, 395), (284, 286, 396, 394), (222, 224, 334, 332), (287, 285, 395, 397), (225, 223, 333, 335), (286, 288, 398, 396), (224, 226, 336, 334), (289, 287, 397, 399), (227, 225, 335, 337), (288, 290, 400, 398), (226, 228, 338, 336), (291, 289, 399, 401), (229, 227, 337, 339), (111, 331, 439, 219), (219, 439, 437, 217), (217, 437, 435, 215), (215, 435, 433, 213), (213, 433, 431, 211), (211, 431, 429, 209), (209, 429, 427, 207), (207, 427, 425, 205), (205, 425, 423, 203), (203, 423, 421, 201), (201, 421, 419, 199), (199, 419, 417, 197), (197, 417, 415, 195), (195, 415, 413, 193), (193, 413, 411, 191), (191, 411, 409, 189), (189, 409, 407, 187), (187, 407, 405, 185), (185, 405, 403, 183), (183, 403, 401, 181), (181, 401, 399, 179), (179, 399, 397, 177), (177, 397, 395, 175), (175, 395, 393, 173), (173, 393, 391, 171), (171, 391, 389, 169), (169, 389, 387, 167), (165, 385, 383, 163), (163, 383, 381, 161), (161, 381, 379, 159), (159, 379, 377, 157), (157, 377, 375, 155), (155, 375, 373, 153), (153, 373, 371, 151), (151, 371, 369, 149), (149, 369, 367, 147), (147, 367, 365, 145), (145, 365, 363, 143), (143, 363, 361, 141), (141, 361, 359, 139), (139, 359, 357, 137), (137, 357, 355, 135), (135, 355, 353, 133), (133, 353, 351, 131), (131, 351, 349, 129), (129, 349, 347, 127), (127, 347, 345, 125), (125, 345, 343, 123), (123, 343, 341, 121), (121, 341, 339, 119), (119, 339, 337, 117), (117, 337, 335, 115), (115, 335, 333, 113), (113, 333, 331, 111), (112, 332, 334, 114), (114, 334, 336, 116), (116, 336, 338, 118), (118, 338, 340, 120), (120, 340, 342, 122), (122, 342, 344, 124), (124, 344, 346, 126), (126, 346, 348, 128), (128, 348, 350, 130), (130, 350, 352, 132), (132, 352, 354, 134), (134, 354, 356, 136), (136, 356, 358, 138), (138, 358, 360, 140), (140, 360, 362, 142), (142, 362, 364, 144), (144, 364, 366, 146), (146, 366, 368, 148), (148, 368, 370, 150), (150, 370, 372, 152), (152, 372, 374, 154), (154, 374, 376, 156), (156, 376, 378, 158), (158, 378, 380, 160), (160, 380, 382, 162), (162, 382, 384, 164), (166, 386, 388, 168), (168, 388, 390, 170), (170, 390, 392, 172), (172, 392, 394, 174), (174, 394, 396, 176), (176, 396, 398, 178), (178, 398, 400, 180), (180, 400, 402, 182), (182, 402, 404, 184), (184, 404, 406, 186), (186, 406, 408, 188), (188, 408, 410, 190), (190, 410, 412, 192), (192, 412, 414, 194), (194, 414, 416, 196), (196, 416, 418, 198), (198, 418, 420, 200), (200, 420, 422, 202), (202, 422, 424, 204), (204, 424, 426, 206), (206, 426, 428, 208), (208, 428, 430, 210), (210, 430, 432, 212), (212, 432, 434, 214), (214, 434, 436, 216), (216, 436, 438, 218), (218, 438, 330, 110), (110, 330, 332, 112), (440, 441, 443, 442), (442, 443, 445, 444), (444, 445, 447, 446), (446, 447, 449, 448), (448, 449, 451, 450), (450, 451, 453, 452), (452, 453, 455, 454), (454, 455, 457, 456), (456, 457, 459, 458), (458, 459, 461, 460), (460, 461, 463, 462), (462, 463, 465, 464), (464, 465, 467, 466), (466, 467, 469, 468), (468, 469, 471, 470), (470, 471, 473, 472), (472, 473, 475, 474), (474, 475, 477, 476), (476, 477, 479, 478), (478, 479, 481, 480), (480, 481, 483, 482), (482, 483, 485, 484), (484, 485, 487, 486), (486, 487, 489, 488), (488, 489, 491, 490), (490, 491, 493, 492), (492, 493, 495, 494), (494, 495, 497, 496), (496, 497, 499, 498), (498, 499, 501, 500), (500, 501, 503, 502), (502, 503, 505, 504), (504, 505, 507, 506), (506, 507, 509, 508), (508, 509, 511, 510), (510, 511, 513, 512), (512, 513, 515, 514), (514, 515, 517, 516), (516, 517, 519, 518), (518, 519, 521, 520), (520, 521, 523, 522), (522, 523, 525, 524), (524, 525, 527, 526), (526, 527, 529, 528), (528, 529, 531, 530), (530, 531, 533, 532), (532, 533, 535, 534), (534, 535, 537, 536), (536, 537, 539, 538), (538, 539, 541, 540), (540, 541, 543, 542), (542, 543, 545, 544), (544, 545, 547, 546), (546, 547, 549, 548), (548, 549, 551, 550), (550, 551, 553, 552), (552, 553, 555, 554), (554, 555, 557, 556), (556, 557, 559, 558), (558, 559, 561, 560), (560, 561, 563, 562), (562, 563, 565, 564), (564, 565, 567, 566), (566, 567, 569, 568), (568, 569, 571, 570), (570, 571, 573, 572), (572, 573, 575, 574), (574, 575, 577, 576), (576, 577, 579, 578), (578, 579, 581, 580), (580, 581, 583, 582), (582, 583, 585, 584), (584, 585, 587, 586), (586, 587, 589, 588), (588, 589, 591, 590), (590, 591, 593, 592), (592, 593, 595, 594), (594, 595, 597, 596), (596, 597, 599, 598), (598, 599, 601, 600), (600, 601, 603, 602), (602, 603, 605, 604), (604, 605, 607, 606), (606, 607, 609, 608), (608, 609, 611, 610), (610, 611, 613, 612), (612, 613, 615, 614), (614, 615, 617, 616), (616, 617, 619, 618), (618, 619, 621, 620), (620, 621, 623, 622), (622, 623, 625, 624), (624, 625, 627, 626), (626, 627, 629, 628), (628, 629, 631, 630), (630, 631, 633, 632), (632, 633, 635, 634), (634, 635, 637, 636), (636, 637, 639, 638), (638, 639, 641, 640), (640, 641, 643, 642), (642, 643, 645, 644), (644, 645, 647, 646), (646, 647, 649, 648), (648, 649, 651, 650), (650, 651, 653, 652), (652, 653, 655, 654), (654, 655, 657, 656), (656, 657, 659, 658), (658, 659, 661, 660), (660, 661, 663, 662), (662, 663, 665, 664), (664, 665, 667, 666), (666, 667, 669, 668), (668, 669, 671, 670), (670, 671, 673, 672), (672, 673, 675, 674), (674, 675, 677, 676), (676, 677, 679, 678), (678, 679, 681, 680), (680, 681, 683, 682), (682, 683, 685, 684), (684, 685, 687, 686), (686, 687, 689, 688), (688, 689, 691, 690), (690, 691, 693, 692), (656, 658, 914, 912), (692, 693, 695, 694), (694, 695, 441, 440), (589, 587, 843, 845), (448, 450, 706, 704), (659, 657, 913, 915), (518, 520, 776, 774), (451, 449, 705, 707), (588, 590, 846, 844), (521, 519, 775, 777), (658, 660, 916, 914), (591, 589, 845, 847), (450, 452, 708, 706), (661, 659, 915, 917), (520, 522, 778, 776), (453, 451, 707, 709), (590, 592, 848, 846), (523, 521, 777, 779), (660, 662, 918, 916), (593, 591, 847, 849), (452, 454, 710, 708), (663, 661, 917, 919), (522, 524, 780, 778), (455, 453, 709, 711), (592, 594, 850, 848), (525, 523, 779, 781), (662, 664, 920, 918), (595, 593, 849, 851), (454, 456, 712, 710), (665, 663, 919, 921), (524, 526, 782, 780), (457, 455, 711, 713), (594, 596, 852, 850), (527, 525, 781, 783), (664, 666, 922, 920), (597, 595, 851, 853), (456, 458, 714, 712), (667, 665, 921, 923), (526, 528, 784, 782), (459, 457, 713, 715), (596, 598, 854, 852), (529, 527, 783, 785), (666, 668, 924, 922), (599, 597, 853, 855), (458, 460, 716, 714), (669, 667, 923, 925), (528, 530, 786, 784), (461, 459, 715, 717), (598, 600, 856, 854), (531, 529, 785, 787), (668, 670, 926, 924), (601, 599, 855, 857), (460, 462, 718, 716), (671, 669, 925, 927), (530, 532, 788, 786), (463, 461, 717, 719), (600, 602, 858, 856), (533, 531, 787, 789), (670, 672, 928, 926), (603, 601, 857, 859), (462, 464, 720, 718), (673, 671, 927, 929), (532, 534, 790, 788), (465, 463, 719, 721), (602, 604, 860, 858), (535, 533, 789, 791), (672, 674, 930, 928), (605, 603, 859, 861), (464, 466, 722, 720), (675, 673, 929, 931), (534, 536, 792, 790), (467, 465, 721, 723), (604, 606, 862, 860), (537, 535, 791, 793), (674, 676, 932, 930), (607, 605, 861, 863), (466, 468, 724, 722), (677, 675, 931, 933), (536, 538, 794, 792), (469, 467, 723, 725), (606, 608, 864, 862), (539, 537, 793, 795), (676, 678, 934, 932), (609, 607, 863, 865), (468, 470, 726, 724), (679, 677, 933, 935), (538, 540, 796, 794), (471, 469, 725, 727), (608, 610, 866, 864), (541, 539, 795, 797), (678, 680, 936, 934), (611, 609, 865, 867), (470, 472, 728, 726), (681, 679, 935, 937), (540, 542, 798, 796), (473, 471, 727, 729), (610, 612, 868, 866), (543, 541, 797, 799), (680, 682, 938, 936), (613, 611, 867, 869), (472, 474, 730, 728), (683, 681, 937, 939), (542, 544, 800, 798), (475, 473, 729, 731), (612, 614, 870, 868), (545, 543, 799, 801), (682, 684, 940, 938), (615, 613, 869, 871), (474, 476, 732, 730), (685, 683, 939, 941), (544, 546, 802, 800), (477, 475, 731, 733), (614, 616, 872, 870), (547, 545, 801, 803), (684, 686, 942, 940), (617, 615, 871, 873), (476, 478, 734, 732), (687, 685, 941, 943), (546, 548, 804, 802), (479, 477, 733, 735), (616, 618, 874, 872), (549, 547, 803, 805), (686, 688, 944, 942), (619, 617, 873, 875), (478, 480, 736, 734), (689, 687, 943, 945), (548, 550, 806, 804), (481, 479, 735, 737), (618, 620, 876, 874), (551, 549, 805, 807), (688, 690, 946, 944), (621, 619, 875, 877), (480, 482, 738, 736), (691, 689, 945, 947), (550, 552, 808, 806), (483, 481, 737, 739), (620, 622, 878, 876), (553, 551, 807, 809), (690, 692, 948, 946), (623, 621, 877, 879), (482, 484, 740, 738), (693, 691, 947, 949), (552, 554, 810, 808), (485, 483, 739, 741), (622, 624, 880, 878), (555, 553, 809, 811), (692, 694, 950, 948), (625, 623, 879, 881), (484, 486, 742, 740), (695, 693, 949, 951), (554, 556, 812, 810), (487, 485, 741, 743), (624, 626, 882, 880), (557, 555, 811, 813), (694, 440, 696, 950), (627, 625, 881, 883), (486, 488, 744, 742), (441, 695, 951, 697), (556, 558, 814, 812), (489, 487, 743, 745), (626, 628, 884, 882), (559, 557, 813, 815), (629, 627, 883, 885), (488, 490, 746, 744), (558, 560, 816, 814), (491, 489, 745, 747), (628, 630, 886, 884), (561, 559, 815, 817), (631, 629, 885, 887), (490, 492, 748, 746), (560, 562, 818, 816), (493, 491, 747, 749), (630, 632, 888, 886), (563, 561, 817, 819), (633, 631, 887, 889), (492, 494, 750, 748), (562, 564, 820, 818), (495, 493, 749, 751), (632, 634, 890, 888), (565, 563, 819, 821), (635, 633, 889, 891), (494, 496, 752, 750), (564, 566, 822, 820), (497, 495, 751, 753), (634, 636, 892, 890), (567, 565, 821, 823), (637, 635, 891, 893), (496, 498, 754, 752), (566, 568, 824, 822), (499, 497, 753, 755), (636, 638, 894, 892), (569, 567, 823, 825), (639, 637, 893, 895), (498, 500, 756, 754), (568, 570, 826, 824), (501, 499, 755, 757), (638, 640, 896, 894), (571, 569, 825, 827), (641, 639, 895, 897), (500, 502, 758, 756), (570, 572, 828, 826), (503, 501, 757, 759), (640, 642, 898, 896), (573, 571, 827, 829), (643, 641, 897, 899), (502, 504, 760, 758), (572, 574, 830, 828), (505, 503, 759, 761), (642, 644, 900, 898), (575, 573, 829, 831), (645, 643, 899, 901), (504, 506, 762, 760), (574, 576, 832, 830), (507, 505, 761, 763), (644, 646, 902, 900), (577, 575, 831, 833), (647, 645, 901, 903), (506, 508, 764, 762), (576, 578, 834, 832), (509, 507, 763, 765), (646, 648, 904, 902), (579, 577, 833, 835), (649, 647, 903, 905), (508, 510, 766, 764), (578, 580, 836, 834), (511, 509, 765, 767), (440, 442, 698, 696), (648, 650, 906, 904), (581, 579, 835, 837), (443, 441, 697, 699), (651, 649, 905, 907), (510, 512, 768, 766), (580, 582, 838, 836), (513, 511, 767, 769), (650, 652, 908, 906), (583, 581, 837, 839), (442, 444, 700, 698), (653, 651, 907, 909), (512, 514, 770, 768), (445, 443, 699, 701), (582, 584, 840, 838), (515, 513, 769, 771), (652, 654, 910, 908), (585, 583, 839, 841), (444, 446, 702, 700), (655, 653, 909, 911), (514, 516, 772, 770), (447, 445, 701, 703), (584, 586, 842, 840), (517, 515, 771, 773), (654, 656, 912, 910), (587, 585, 841, 843), (446, 448, 704, 702), (657, 655, 911, 913), (516, 518, 774, 772), (449, 447, 703, 705), (586, 588, 844, 842), (519, 517, 773, 775), (952, 954, 955, 953), (954, 956, 957, 955), (956, 958, 959, 957), (958, 960, 961, 959), (960, 962, 963, 961), (962, 964, 965, 963), (964, 966, 967, 965), (966, 968, 969, 967), (968, 970, 971, 969), (970, 972, 973, 971), (972, 974, 975, 973), (974, 976, 977, 975), (976, 978, 979, 977), (978, 980, 981, 979), (980, 982, 983, 981), (982, 984, 985, 983), (984, 986, 987, 985), (986, 988, 989, 987), (988, 990, 991, 989), (990, 992, 993, 991), (992, 994, 995, 993), (994, 996, 997, 995), (996, 998, 999, 997), (998, 1000, 1001, 999), (1000, 1002, 1003, 1001), (1002, 1004, 1005, 1003), (1004, 1006, 1007, 1005), (1006, 1008, 1009, 1007), (1008, 1010, 1011, 1009), (1010, 1012, 1013, 1011), (1012, 1014, 1015, 1013), (1014, 1016, 1017, 1015), (1016, 1018, 1019, 1017), (1018, 1020, 1021, 1019), (1020, 1022, 1023, 1021), (1022, 1024, 1025, 1023), (1024, 1026, 1027, 1025), (1026, 1028, 1029, 1027), (1028, 1030, 1031, 1029), (1030, 1032, 1033, 1031), (1032, 1034, 1035, 1033), (1034, 1036, 1037, 1035), (1036, 1038, 1039, 1037), (1038, 1040, 1041, 1039), (1040, 1042, 1043, 1041), (1042, 1044, 1045, 1043), (1044, 1046, 1047, 1045), (1046, 1048, 1049, 1047), (1048, 1050, 1051, 1049), (1050, 1052, 1053, 1051), (1052, 1054, 1055, 1053), (1054, 1056, 1057, 1055), (1056, 1058, 1059, 1057), (1058, 1060, 1061, 1059), (1060, 1062, 1063, 1061), (1062, 1064, 1065, 1063), (1064, 1066, 1067, 1065), (1066, 1068, 1069, 1067), (1068, 1070, 1071, 1069), (1070, 1072, 1073, 1071), (1072, 1074, 1075, 1073), (1074, 1076, 1077, 1075), (1076, 1078, 1079, 1077), (1078, 1080, 1081, 1079), (1080, 1082, 1083, 1081), (1082, 1084, 1085, 1083), (1084, 1086, 1087, 1085), (1086, 1088, 1089, 1087), (1088, 1090, 1091, 1089), (1090, 1092, 1093, 1091), (1092, 1094, 1095, 1093), (1094, 1096, 1097, 1095), (1096, 1098, 1099, 1097), (1098, 1100, 1101, 1099), (1100, 1102, 1103, 1101), (1102, 1104, 1105, 1103), (1104, 1106, 1107, 1105), (1106, 1108, 1109, 1107), (1108, 1110, 1111, 1109), (1110, 1112, 1113, 1111), (1112, 1114, 1115, 1113), (1114, 1116, 1117, 1115), (1116, 1118, 1119, 1117), (1118, 1120, 1121, 1119), (1120, 1122, 1123, 1121), (1122, 1124, 1125, 1123), (1124, 1126, 1127, 1125), (1126, 1128, 1129, 1127), (1128, 1130, 1131, 1129), (1130, 1132, 1133, 1131), (1132, 1134, 1135, 1133), (1134, 1136, 1137, 1135), (1136, 1138, 1139, 1137), (1138, 1140, 1141, 1139), (1140, 1142, 1143, 1141), (1142, 1144, 1145, 1143), (1144, 1146, 1147, 1145), (1146, 1148, 1149, 1147), (1148, 1150, 1151, 1149), (1150, 1152, 1153, 1151), (1152, 1154, 1155, 1153), (1154, 1156, 1157, 1155), (1156, 1158, 1159, 1157), (1158, 1160, 1161, 1159), (1160, 1162, 1163, 1161), (1162, 1164, 1165, 1163), (1164, 1166, 1167, 1165), (1166, 1168, 1169, 1167), (1168, 1170, 1171, 1169), (1170, 1172, 1173, 1171), (1172, 1174, 1175, 1173), (1174, 1176, 1177, 1175), (1176, 1178, 1179, 1177), (1178, 1180, 1181, 1179), (1180, 1182, 1183, 1181), (1182, 1184, 1185, 1183), (1184, 1186, 1187, 1185), (1186, 1188, 1189, 1187), (1188, 1190, 1191, 1189), (1190, 1192, 1193, 1191), (1192, 1194, 1195, 1193), (1194, 1196, 1197, 1195), (1196, 1198, 1199, 1197), (1198, 1200, 1201, 1199), (1200, 1202, 1203, 1201), (1202, 1204, 1205, 1203), (1168, 1424, 1426, 1170), (1204, 1206, 1207, 1205), (1206, 952, 953, 1207), (1101, 1357, 1355, 1099), (960, 1216, 1218, 962), (1171, 1427, 1425, 1169), (1030, 1286, 1288, 1032), (963, 1219, 1217, 961), (1100, 1356, 1358, 1102), (1033, 1289, 1287, 1031), (1170, 1426, 1428, 1172), (1103, 1359, 1357, 1101), (962, 1218, 1220, 964), (1173, 1429, 1427, 1171), (1032, 1288, 1290, 1034), (965, 1221, 1219, 963), (1102, 1358, 1360, 1104), (1035, 1291, 1289, 1033), (1172, 1428, 1430, 1174), (1105, 1361, 1359, 1103), (964, 1220, 1222, 966), (1175, 1431, 1429, 1173), (1034, 1290, 1292, 1036), (967, 1223, 1221, 965), (1104, 1360, 1362, 1106), (1037, 1293, 1291, 1035), (1174, 1430, 1432, 1176), (1107, 1363, 1361, 1105), (966, 1222, 1224, 968), (1177, 1433, 1431, 1175), (1036, 1292, 1294, 1038), (969, 1225, 1223, 967), (1106, 1362, 1364, 1108), (1039, 1295, 1293, 1037), (1176, 1432, 1434, 1178), (1109, 1365, 1363, 1107), (968, 1224, 1226, 970), (1179, 1435, 1433, 1177), (1038, 1294, 1296, 1040), (971, 1227, 1225, 969), (1108, 1364, 1366, 1110), (1041, 1297, 1295, 1039), (1178, 1434, 1436, 1180), (1111, 1367, 1365, 1109), (970, 1226, 1228, 972), (1181, 1437, 1435, 1179), (1040, 1296, 1298, 1042), (973, 1229, 1227, 971), (1110, 1366, 1368, 1112), (1043, 1299, 1297, 1041), (1180, 1436, 1438, 1182), (1113, 1369, 1367, 1111), (972, 1228, 1230, 974), (1183, 1439, 1437, 1181), (1042, 1298, 1300, 1044), (975, 1231, 1229, 973), (1112, 1368, 1370, 1114), (1045, 1301, 1299, 1043), (1182, 1438, 1440, 1184), (1115, 1371, 1369, 1113), (974, 1230, 1232, 976), (1185, 1441, 1439, 1183), (1044, 1300, 1302, 1046), (977, 1233, 1231, 975), (1114, 1370, 1372, 1116), (1047, 1303, 1301, 1045), (1184, 1440, 1442, 1186), (1117, 1373, 1371, 1115), (976, 1232, 1234, 978), (1187, 1443, 1441, 1185), (1046, 1302, 1304, 1048), (979, 1235, 1233, 977), (1116, 1372, 1374, 1118), (1049, 1305, 1303, 1047), (1186, 1442, 1444, 1188), (1119, 1375, 1373, 1117), (978, 1234, 1236, 980), (1189, 1445, 1443, 1187), (1048, 1304, 1306, 1050), (981, 1237, 1235, 979), (1118, 1374, 1376, 1120), (1051, 1307, 1305, 1049), (1188, 1444, 1446, 1190), (1121, 1377, 1375, 1119), (980, 1236, 1238, 982), (1191, 1447, 1445, 1189), (1050, 1306, 1308, 1052), (983, 1239, 1237, 981), (1120, 1376, 1378, 1122), (1053, 1309, 1307, 1051), (1190, 1446, 1448, 1192), (1123, 1379, 1377, 1121), (982, 1238, 1240, 984), (1193, 1449, 1447, 1191), (1052, 1308, 1310, 1054), (985, 1241, 1239, 983), (1122, 1378, 1380, 1124), (1055, 1311, 1309, 1053), (1192, 1448, 1450, 1194), (1125, 1381, 1379, 1123), (984, 1240, 1242, 986), (1195, 1451, 1449, 1193), (1054, 1310, 1312, 1056), (987, 1243, 1241, 985), (1124, 1380, 1382, 1126), (1057, 1313, 1311, 1055), (1194, 1450, 1452, 1196), (1127, 1383, 1381, 1125), (986, 1242, 1244, 988), (1197, 1453, 1451, 1195), (1056, 1312, 1314, 1058), (989, 1245, 1243, 987), (1126, 1382, 1384, 1128), (1059, 1315, 1313, 1057), (1196, 1452, 1454, 1198), (1129, 1385, 1383, 1127), (988, 1244, 1246, 990), (1199, 1455, 1453, 1197), (1058, 1314, 1316, 1060), (991, 1247, 1245, 989), (1128, 1384, 1386, 1130), (1061, 1317, 1315, 1059), (1198, 1454, 1456, 1200), (1131, 1387, 1385, 1129), (990, 1246, 1248, 992), (1201, 1457, 1455, 1199), (1060, 1316, 1318, 1062), (993, 1249, 1247, 991), (1130, 1386, 1388, 1132), (1063, 1319, 1317, 1061), (1200, 1456, 1458, 1202), (1133, 1389, 1387, 1131), (992, 1248, 1250, 994), (1203, 1459, 1457, 1201), (1062, 1318, 1320, 1064), (995, 1251, 1249, 993), (1132, 1388, 1390, 1134), (1065, 1321, 1319, 1063), (1202, 1458, 1460, 1204), (1135, 1391, 1389, 1133), (994, 1250, 1252, 996), (1205, 1461, 1459, 1203), (1064, 1320, 1322, 1066), (997, 1253, 1251, 995), (1134, 1390, 1392, 1136), (1067, 1323, 1321, 1065), (1204, 1460, 1462, 1206), (1137, 1393, 1391, 1135), (996, 1252, 1254, 998), (1207, 1463, 1461, 1205), (1066, 1322, 1324, 1068), (999, 1255, 1253, 997), (1136, 1392, 1394, 1138), (1069, 1325, 1323, 1067), (1206, 1462, 1208, 952), (1139, 1395, 1393, 1137), (998, 1254, 1256, 1000), (953, 1209, 1463, 1207), (1068, 1324, 1326, 1070), (1001, 1257, 1255, 999), (1138, 1394, 1396, 1140), (1071, 1327, 1325, 1069), (1141, 1397, 1395, 1139), (1000, 1256, 1258, 1002), (1070, 1326, 1328, 1072), (1003, 1259, 1257, 1001), (1140, 1396, 1398, 1142), (1073, 1329, 1327, 1071), (1143, 1399, 1397, 1141), (1002, 1258, 1260, 1004), (1072, 1328, 1330, 1074), (1005, 1261, 1259, 1003), (1142, 1398, 1400, 1144), (1075, 1331, 1329, 1073), (1145, 1401, 1399, 1143), (1004, 1260, 1262, 1006), (1074, 1330, 1332, 1076), (1007, 1263, 1261, 1005), (1144, 1400, 1402, 1146), (1077, 1333, 1331, 1075), (1147, 1403, 1401, 1145), (1006, 1262, 1264, 1008), (1076, 1332, 1334, 1078), (1009, 1265, 1263, 1007), (1146, 1402, 1404, 1148), (1079, 1335, 1333, 1077), (1149, 1405, 1403, 1147), (1008, 1264, 1266, 1010), (1078, 1334, 1336, 1080), (1011, 1267, 1265, 1009), (1148, 1404, 1406, 1150), (1081, 1337, 1335, 1079), (1151, 1407, 1405, 1149), (1010, 1266, 1268, 1012), (1080, 1336, 1338, 1082), (1013, 1269, 1267, 1011), (1150, 1406, 1408, 1152), (1083, 1339, 1337, 1081), (1153, 1409, 1407, 1151), (1012, 1268, 1270, 1014), (1082, 1338, 1340, 1084), (1015, 1271, 1269, 1013), (1152, 1408, 1410, 1154), (1085, 1341, 1339, 1083), (1155, 1411, 1409, 1153), (1014, 1270, 1272, 1016), (1084, 1340, 1342, 1086), (1017, 1273, 1271, 1015), (1154, 1410, 1412, 1156), (1087, 1343, 1341, 1085), (1157, 1413, 1411, 1155), (1016, 1272, 1274, 1018), (1086, 1342, 1344, 1088), (1019, 1275, 1273, 1017), (1156, 1412, 1414, 1158), (1089, 1345, 1343, 1087), (1159, 1415, 1413, 1157), (1018, 1274, 1276, 1020), (1088, 1344, 1346, 1090), (1021, 1277, 1275, 1019), (1158, 1414, 1416, 1160), (1091, 1347, 1345, 1089), (1161, 1417, 1415, 1159), (1020, 1276, 1278, 1022), (1090, 1346, 1348, 1092), (1023, 1279, 1277, 1021), (952, 1208, 1210, 954), (1160, 1416, 1418, 1162), (1093, 1349, 1347, 1091), (955, 1211, 1209, 953), (1163, 1419, 1417, 1161), (1022, 1278, 1280, 1024), (1092, 1348, 1350, 1094), (1025, 1281, 1279, 1023), (1162, 1418, 1420, 1164), (1095, 1351, 1349, 1093), (954, 1210, 1212, 956), (1165, 1421, 1419, 1163), (1024, 1280, 1282, 1026), (957, 1213, 1211, 955), (1094, 1350, 1352, 1096), (1027, 1283, 1281, 1025), (1164, 1420, 1422, 1166), (1097, 1353, 1351, 1095), (956, 1212, 1214, 958), (1167, 1423, 1421, 1165), (1026, 1282, 1284, 1028), (959, 1215, 1213, 957), (1096, 1352, 1354, 1098), (1029, 1285, 1283, 1027), (1166, 1422, 1424, 1168), (1099, 1355, 1353, 1097), (958, 1214, 1216, 960), (1169, 1425, 1423, 1167), (1028, 1284, 1286, 1030), (961, 1217, 1215, 959), (1098, 1354, 1356, 1100), (1031, 1287, 1285, 1029), (697, 951, 1463, 1209), (951, 949, 1461, 1463), (949, 947, 1459, 1461), (947, 945, 1457, 1459), (945, 943, 1455, 1457), (943, 941, 1453, 1455), (941, 939, 1451, 1453), (939, 937, 1449, 1451), (937, 935, 1447, 1449), (935, 933, 1445, 1447), (933, 931, 1443, 1445), (931, 929, 1441, 1443), (929, 927, 1439, 1441), (927, 925, 1437, 1439), (925, 923, 1435, 1437), (923, 921, 1433, 1435), (921, 919, 1431, 1433), (919, 917, 1429, 1431), (917, 915, 1427, 1429), (915, 913, 1425, 1427), (913, 911, 1423, 1425), (911, 909, 1421, 1423), (909, 907, 1419, 1421), (907, 905, 1417, 1419), (905, 903, 1415, 1417), (903, 901, 1413, 1415), (901, 899, 1411, 1413), (899, 897, 1409, 1411), (897, 895, 1407, 1409), (895, 893, 1405, 1407), (893, 891, 1403, 1405), (891, 889, 1401, 1403), (889, 887, 1399, 1401), (887, 885, 1397, 1399), (885, 883, 1395, 1397), (883, 881, 1393, 1395), (881, 879, 1391, 1393), (879, 877, 1389, 1391), (877, 875, 1387, 1389), (875, 873, 1385, 1387), (873, 871, 1383, 1385), (871, 869, 1381, 1383), (869, 867, 1379, 1381), (867, 865, 1377, 1379), (865, 863, 1375, 1377), (863, 861, 1373, 1375), (861, 859, 1371, 1373), (859, 857, 1369, 1371), (857, 855, 1367, 1369), (855, 853, 1365, 1367), (853, 851, 1363, 1365), (851, 849, 1361, 1363), (849, 847, 1359, 1361), (847, 845, 1357, 1359), (845, 843, 1355, 1357), (843, 841, 1353, 1355), (841, 839, 1351, 1353), (839, 837, 1349, 1351), (837, 835, 1347, 1349), (835, 833, 1345, 1347), (833, 831, 1343, 1345), (831, 829, 1341, 1343), (829, 827, 1339, 1341), (827, 825, 1337, 1339), (825, 823, 1335, 1337), (823, 821, 1333, 1335), (821, 819, 1331, 1333), (819, 817, 1329, 1331), (817, 815, 1327, 1329), (815, 813, 1325, 1327), (813, 811, 1323, 1325), (811, 809, 1321, 1323), (809, 807, 1319, 1321), (807, 805, 1317, 1319), (805, 803, 1315, 1317), (803, 801, 1313, 1315), (801, 799, 1311, 1313), (799, 797, 1309, 1311), (797, 795, 1307, 1309), (795, 793, 1305, 1307), (793, 791, 1303, 1305), (791, 789, 1301, 1303), (789, 787, 1299, 1301), (787, 785, 1297, 1299), (785, 783, 1295, 1297), (783, 781, 1293, 1295), (781, 779, 1291, 1293), (779, 777, 1289, 1291), (777, 775, 1287, 1289), (775, 773, 1285, 1287), (773, 771, 1283, 1285), (771, 769, 1281, 1283), (769, 767, 1279, 1281), (767, 765, 1277, 1279), (765, 763, 1275, 1277), (763, 761, 1273, 1275), (761, 759, 1271, 1273), (759, 757, 1269, 1271), (757, 755, 1267, 1269), (755, 753, 1265, 1267), (753, 751, 1263, 1265), (751, 749, 1261, 1263), (749, 747, 1259, 1261), (747, 745, 1257, 1259), (745, 743, 1255, 1257), (743, 741, 1253, 1255), (741, 739, 1251, 1253), (739, 737, 1249, 1251), (737, 735, 1247, 1249), (735, 733, 1245, 1247), (733, 731, 1243, 1245), (731, 729, 1241, 1243), (729, 727, 1239, 1241), (727, 725, 1237, 1239), (725, 723, 1235, 1237), (723, 721, 1233, 1235), (721, 719, 1231, 1233), (719, 717, 1229, 1231), (717, 715, 1227, 1229), (715, 713, 1225, 1227), (713, 711, 1223, 1225), (711, 709, 1221, 1223), (709, 707, 1219, 1221), (707, 705, 1217, 1219), (705, 703, 1215, 1217), (703, 701, 1213, 1215), (701, 699, 1211, 1213), (699, 697, 1209, 1211), (698, 700, 1212, 1210), (700, 702, 1214, 1212), (702, 704, 1216, 1214), (704, 706, 1218, 1216), (706, 708, 1220, 1218), (708, 710, 1222, 1220), (710, 712, 1224, 1222), (712, 714, 1226, 1224), (714, 716, 1228, 1226), (716, 718, 1230, 1228), (718, 720, 1232, 1230), (720, 722, 1234, 1232), (722, 724, 1236, 1234), (724, 726, 1238, 1236), (726, 728, 1240, 1238), (728, 730, 1242, 1240), (730, 732, 1244, 1242), (732, 734, 1246, 1244), (734, 736, 1248, 1246), (736, 738, 1250, 1248), (738, 740, 1252, 1250), (740, 742, 1254, 1252), (742, 744, 1256, 1254), (744, 746, 1258, 1256), (746, 748, 1260, 1258), (748, 750, 1262, 1260), (750, 752, 1264, 1262), (752, 754, 1266, 1264), (754, 756, 1268, 1266), (756, 758, 1270, 1268), (758, 760, 1272, 1270), (760, 762, 1274, 1272), (762, 764, 1276, 1274), (764, 766, 1278, 1276), (766, 768, 1280, 1278), (768, 770, 1282, 1280), (770, 772, 1284, 1282), (772, 774, 1286, 1284), (774, 776, 1288, 1286), (776, 778, 1290, 1288), (778, 780, 1292, 1290), (780, 782, 1294, 1292), (782, 784, 1296, 1294), (784, 786, 1298, 1296), (786, 788, 1300, 1298), (788, 790, 1302, 1300), (790, 792, 1304, 1302), (792, 794, 1306, 1304), (794, 796, 1308, 1306), (796, 798, 1310, 1308), (798, 800, 1312, 1310), (800, 802, 1314, 1312), (802, 804, 1316, 1314), (804, 806, 1318, 1316), (806, 808, 1320, 1318), (808, 810, 1322, 1320), (810, 812, 1324, 1322), (812, 814, 1326, 1324), (814, 816, 1328, 1326), (816, 818, 1330, 1328), (818, 820, 1332, 1330), (820, 822, 1334, 1332), (822, 824, 1336, 1334), (824, 826, 1338, 1336), (826, 828, 1340, 1338), (828, 830, 1342, 1340), (830, 832, 1344, 1342), (832, 834, 1346, 1344), (834, 836, 1348, 1346), (836, 838, 1350, 1348), (838, 840, 1352, 1350), (840, 842, 1354, 1352), (842, 844, 1356, 1354), (844, 846, 1358, 1356), (846, 848, 1360, 1358), (848, 850, 1362, 1360), (850, 852, 1364, 1362), (852, 854, 1366, 1364), (854, 856, 1368, 1366), (856, 858, 1370, 1368), (858, 860, 1372, 1370), (860, 862, 1374, 1372), (862, 864, 1376, 1374), (864, 866, 1378, 1376), (866, 868, 1380, 1378), (868, 870, 1382, 1380), (870, 872, 1384, 1382), (872, 874, 1386, 1384), (874, 876, 1388, 1386), (876, 878, 1390, 1388), (878, 880, 1392, 1390), (880, 882, 1394, 1392), (882, 884, 1396, 1394), (884, 886, 1398, 1396), (886, 888, 1400, 1398), (888, 890, 1402, 1400), (890, 892, 1404, 1402), (892, 894, 1406, 1404), (894, 896, 1408, 1406), (896, 898, 1410, 1408), (898, 900, 1412, 1410), (900, 902, 1414, 1412), (902, 904, 1416, 1414), (904, 906, 1418, 1416), (906, 908, 1420, 1418), (908, 910, 1422, 1420), (910, 912, 1424, 1422), (912, 914, 1426, 1424), (914, 916, 1428, 1426), (916, 918, 1430, 1428), (918, 920, 1432, 1430), (920, 922, 1434, 1432), (922, 924, 1436, 1434), (924, 926, 1438, 1436), (926, 928, 1440, 1438), (928, 930, 1442, 1440), (930, 932, 1444, 1442), (932, 934, 1446, 1444), (934, 936, 1448, 1446), (936, 938, 1450, 1448), (938, 940, 1452, 1450), (940, 942, 1454, 1452), (942, 944, 1456, 1454), (944, 946, 1458, 1456), (946, 948, 1460, 1458), (948, 950, 1462, 1460), (950, 696, 1208, 1462), (696, 698, 1210, 1208), (1464, 1465, 1467, 1466), (1466, 1467, 1469, 1468), (1468, 1469, 1471, 1470), (1470, 1471, 1473, 1472), (1472, 1473, 1475, 1474), (1474, 1475, 1477, 1476), (1476, 1477, 1479, 1478), (1478, 1479, 1481, 1480), (1480, 1481, 1483, 1482), (1482, 1483, 1485, 1484), (1484, 1485, 1487, 1486), (1486, 1487, 1489, 1488), (1488, 1489, 1491, 1490), (1490, 1491, 1493, 1492), (1492, 1493, 1495, 1494), (1494, 1495, 1497, 1496), (1496, 1497, 1499, 1498), (1498, 1499, 1501, 1500), (1500, 1501, 1503, 1502), (1502, 1503, 1505, 1504), (1504, 1505, 1507, 1506), (1506, 1507, 1509, 1508), (1508, 1509, 1511, 1510), (1510, 1511, 1513, 1512), (1512, 1513, 1515, 1514), (1514, 1515, 1517, 1516), (1516, 1517, 1519, 1518), (1520, 1521, 1523, 1522), (1522, 1523, 1525, 1524), (1524, 1525, 1527, 1526), (1526, 1527, 1529, 1528), (1528, 1529, 1531, 1530), (1530, 1531, 1533, 1532), (1532, 1533, 1535, 1534), (1534, 1535, 1537, 1536), (1536, 1537, 1539, 1538), (1538, 1539, 1541, 1540), (1540, 1541, 1543, 1542), (1542, 1543, 1545, 1544), (1544, 1545, 1547, 1546), (1546, 1547, 1549, 1548), (1548, 1549, 1551, 1550), (1550, 1551, 1553, 1552), (1552, 1553, 1555, 1554), (1554, 1555, 1557, 1556), (1556, 1557, 1559, 1558), (1558, 1559, 1561, 1560), (1560, 1561, 1563, 1562), (1562, 1563, 1565, 1564), (1564, 1565, 1567, 1566), (1566, 1567, 1569, 1568), (1568, 1569, 1571, 1570), (1534, 1536, 1646, 1644), (1570, 1571, 1573, 1572), (1572, 1573, 1465, 1464), (1472, 1474, 1584, 1582), (1537, 1535, 1645, 1647), (1475, 1473, 1583, 1585), (1536, 1538, 1648, 1646), (1474, 1476, 1586, 1584), (1539, 1537, 1647, 1649), (1477, 1475, 1585, 1587), (1538, 1540, 1650, 1648), (1476, 1478, 1588, 1586), (1541, 1539, 1649, 1651), (1479, 1477, 1587, 1589), (1540, 1542, 1652, 1650), (1478, 1480, 1590, 1588), (1543, 1541, 1651, 1653), (1481, 1479, 1589, 1591), (1542, 1544, 1654, 1652), (1480, 1482, 1592, 1590), (1545, 1543, 1653, 1655), (1483, 1481, 1591, 1593), (1544, 1546, 1656, 1654), (1482, 1484, 1594, 1592), (1547, 1545, 1655, 1657), (1485, 1483, 1593, 1595), (1546, 1548, 1658, 1656), (1484, 1486, 1596, 1594), (1549, 1547, 1657, 1659), (1487, 1485, 1595, 1597), (1548, 1550, 1660, 1658), (1486, 1488, 1598, 1596), (1551, 1549, 1659, 1661), (1489, 1487, 1597, 1599), (1550, 1552, 1662, 1660), (1488, 1490, 1600, 1598), (1553, 1551, 1661, 1663), (1491, 1489, 1599, 1601), (1552, 1554, 1664, 1662), (1490, 1492, 1602, 1600), (1555, 1553, 1663, 1665), (1493, 1491, 1601, 1603), (1554, 1556, 1666, 1664), (1492, 1494, 1604, 1602), (1557, 1555, 1665, 1667), (1495, 1493, 1603, 1605), (1556, 1558, 1668, 1666), (1494, 1496, 1606, 1604), (1559, 1557, 1667, 1669), (1497, 1495, 1605, 1607), (1558, 1560, 1670, 1668), (1496, 1498, 1608, 1606), (1561, 1559, 1669, 1671), (1499, 1497, 1607, 1609), (1560, 1562, 1672, 1670), (1498, 1500, 1610, 1608), (1563, 1561, 1671, 1673), (1501, 1499, 1609, 1611), (1562, 1564, 1674, 1672), (1500, 1502, 1612, 1610), (1565, 1563, 1673, 1675), (1503, 1501, 1611, 1613), (1564, 1566, 1676, 1674), (1502, 1504, 1614, 1612), (1567, 1565, 1675, 1677), (1505, 1503, 1613, 1615), (1566, 1568, 1678, 1676), (1504, 1506, 1616, 1614), (1569, 1567, 1677, 1679), (1507, 1505, 1615, 1617), (1568, 1570, 1680, 1678), (1506, 1508, 1618, 1616), (1571, 1569, 1679, 1681), (1509, 1507, 1617, 1619), (1570, 1572, 1682, 1680), (1508, 1510, 1620, 1618), (1573, 1571, 1681, 1683), (1511, 1509, 1619, 1621), (1572, 1464, 1574, 1682), (1510, 1512, 1622, 1620), (1465, 1573, 1683, 1575), (1513, 1511, 1621, 1623), (1512, 1514, 1624, 1622), (1515, 1513, 1623, 1625), (1514, 1516, 1626, 1624), (1517, 1515, 1625, 1627), (1516, 1518, 1628, 1626), (1519, 1517, 1627, 1629), (1520, 1522, 1632, 1630), (1523, 1521, 1631, 1633), (1522, 1524, 1634, 1632), (1525, 1523, 1633, 1635), (1524, 1526, 1636, 1634), (1527, 1525, 1635, 1637), (1464, 1466, 1576, 1574), (1526, 1528, 1638, 1636), (1467, 1465, 1575, 1577), (1529, 1527, 1637, 1639), (1528, 1530, 1640, 1638), (1466, 1468, 1578, 1576), (1531, 1529, 1639, 1641), (1469, 1467, 1577, 1579), (1530, 1532, 1642, 1640), (1468, 1470, 1580, 1578), (1533, 1531, 1641, 1643), (1471, 1469, 1579, 1581), (1532, 1534, 1644, 1642), (1470, 1472, 1582, 1580), (1535, 1533, 1643, 1645), (1473, 1471, 1581, 1583), (1684, 1686, 1687, 1685), (1686, 1688, 1689, 1687), (1688, 1690, 1691, 1689), (1690, 1692, 1693, 1691), (1692, 1694, 1695, 1693), (1694, 1696, 1697, 1695), (1696, 1698, 1699, 1697), (1698, 1700, 1701, 1699), (1700, 1702, 1703, 1701), (1702, 1704, 1705, 1703), (1704, 1706, 1707, 1705), (1706, 1708, 1709, 1707), (1708, 1710, 1711, 1709), (1710, 1712, 1713, 1711), (1712, 1714, 1715, 1713), (1714, 1716, 1717, 1715), (1716, 1718, 1719, 1717), (1718, 1720, 1721, 1719), (1720, 1722, 1723, 1721), (1722, 1724, 1725, 1723), (1724, 1726, 1727, 1725), (1726, 1728, 1729, 1727), (1728, 1730, 1731, 1729), (1730, 1732, 1733, 1731), (1732, 1734, 1735, 1733), (1734, 1736, 1737, 1735), (1736, 1738, 1739, 1737), (1740, 1742, 1743, 1741), (1742, 1744, 1745, 1743), (1744, 1746, 1747, 1745), (1746, 1748, 1749, 1747), (1748, 1750, 1751, 1749), (1750, 1752, 1753, 1751), (1752, 1754, 1755, 1753), (1754, 1756, 1757, 1755), (1756, 1758, 1759, 1757), (1758, 1760, 1761, 1759), (1760, 1762, 1763, 1761), (1762, 1764, 1765, 1763), (1764, 1766, 1767, 1765), (1766, 1768, 1769, 1767), (1768, 1770, 1771, 1769), (1770, 1772, 1773, 1771), (1772, 1774, 1775, 1773), (1774, 1776, 1777, 1775), (1776, 1778, 1779, 1777), (1778, 1780, 1781, 1779), (1780, 1782, 1783, 1781), (1782, 1784, 1785, 1783), (1784, 1786, 1787, 1785), (1786, 1788, 1789, 1787), (1788, 1790, 1791, 1789), (1754, 1864, 1866, 1756), (1790, 1792, 1793, 1791), (1792, 1684, 1685, 1793), (1692, 1802, 1804, 1694), (1757, 1867, 1865, 1755), (1695, 1805, 1803, 1693), (1756, 1866, 1868, 1758), (1694, 1804, 1806, 1696), (1759, 1869, 1867, 1757), (1697, 1807, 1805, 1695), (1758, 1868, 1870, 1760), (1696, 1806, 1808, 1698), (1761, 1871, 1869, 1759), (1699, 1809, 1807, 1697), (1760, 1870, 1872, 1762), (1698, 1808, 1810, 1700), (1763, 1873, 1871, 1761), (1701, 1811, 1809, 1699), (1762, 1872, 1874, 1764), (1700, 1810, 1812, 1702), (1765, 1875, 1873, 1763), (1703, 1813, 1811, 1701), (1764, 1874, 1876, 1766), (1702, 1812, 1814, 1704), (1767, 1877, 1875, 1765), (1705, 1815, 1813, 1703), (1766, 1876, 1878, 1768), (1704, 1814, 1816, 1706), (1769, 1879, 1877, 1767), (1707, 1817, 1815, 1705), (1768, 1878, 1880, 1770), (1706, 1816, 1818, 1708), (1771, 1881, 1879, 1769), (1709, 1819, 1817, 1707), (1770, 1880, 1882, 1772), (1708, 1818, 1820, 1710), (1773, 1883, 1881, 1771), (1711, 1821, 1819, 1709), (1772, 1882, 1884, 1774), (1710, 1820, 1822, 1712), (1775, 1885, 1883, 1773), (1713, 1823, 1821, 1711), (1774, 1884, 1886, 1776), (1712, 1822, 1824, 1714), (1777, 1887, 1885, 1775), (1715, 1825, 1823, 1713), (1776, 1886, 1888, 1778), (1714, 1824, 1826, 1716), (1779, 1889, 1887, 1777), (1717, 1827, 1825, 1715), (1778, 1888, 1890, 1780), (1716, 1826, 1828, 1718), (1781, 1891, 1889, 1779), (1719, 1829, 1827, 1717), (1780, 1890, 1892, 1782), (1718, 1828, 1830, 1720), (1783, 1893, 1891, 1781), (1721, 1831, 1829, 1719), (1782, 1892, 1894, 1784), (1720, 1830, 1832, 1722), (1785, 1895, 1893, 1783), (1723, 1833, 1831, 1721), (1784, 1894, 1896, 1786), (1722, 1832, 1834, 1724), (1787, 1897, 1895, 1785), (1725, 1835, 1833, 1723), (1786, 1896, 1898, 1788), (1724, 1834, 1836, 1726), (1789, 1899, 1897, 1787), (1727, 1837, 1835, 1725), (1788, 1898, 1900, 1790), (1726, 1836, 1838, 1728), (1791, 1901, 1899, 1789), (1729, 1839, 1837, 1727), (1790, 1900, 1902, 1792), (1728, 1838, 1840, 1730), (1793, 1903, 1901, 1791), (1731, 1841, 1839, 1729), (1792, 1902, 1794, 1684), (1730, 1840, 1842, 1732), (1685, 1795, 1903, 1793), (1733, 1843, 1841, 1731), (1732, 1842, 1844, 1734), (1735, 1845, 1843, 1733), (1734, 1844, 1846, 1736), (1737, 1847, 1845, 1735), (1736, 1846, 1848, 1738), (1739, 1849, 1847, 1737), (1740, 1850, 1852, 1742), (1743, 1853, 1851, 1741), (1742, 1852, 1854, 1744), (1745, 1855, 1853, 1743), (1744, 1854, 1856, 1746), (1747, 1857, 1855, 1745), (1684, 1794, 1796, 1686), (1746, 1856, 1858, 1748), (1687, 1797, 1795, 1685), (1749, 1859, 1857, 1747), (1748, 1858, 1860, 1750), (1686, 1796, 1798, 1688), (1751, 1861, 1859, 1749), (1689, 1799, 1797, 1687), (1750, 1860, 1862, 1752), (1688, 1798, 1800, 1690), (1753, 1863, 1861, 1751), (1691, 1801, 1799, 1689), (1752, 1862, 1864, 1754), (1690, 1800, 1802, 1692), (1755, 1865, 1863, 1753), (1693, 1803, 1801, 1691), (1575, 1683, 1903, 1795), (1683, 1681, 1901, 1903), (1681, 1679, 1899, 1901), (1679, 1677, 1897, 1899), (1677, 1675, 1895, 1897), (1675, 1673, 1893, 1895), (1673, 1671, 1891, 1893), (1671, 1669, 1889, 1891), (1669, 1667, 1887, 1889), (1667, 1665, 1885, 1887), (1665, 1663, 1883, 1885), (1663, 1661, 1881, 1883), (1661, 1659, 1879, 1881), (1659, 1657, 1877, 1879), (1657, 1655, 1875, 1877), (1655, 1653, 1873, 1875), (1653, 1651, 1871, 1873), (1651, 1649, 1869, 1871), (1649, 1647, 1867, 1869), (1647, 1645, 1865, 1867), (1645, 1643, 1863, 1865), (1643, 1641, 1861, 1863), (1641, 1639, 1859, 1861), (1639, 1637, 1857, 1859), (1637, 1635, 1855, 1857), (1635, 1633, 1853, 1855), (1633, 1631, 1851, 1853), (1629, 1627, 1847, 1849), (1627, 1625, 1845, 1847), (1625, 1623, 1843, 1845), (1623, 1621, 1841, 1843), (1621, 1619, 1839, 1841), (1619, 1617, 1837, 1839), (1617, 1615, 1835, 1837), (1615, 1613, 1833, 1835), (1613, 1611, 1831, 1833), (1611, 1609, 1829, 1831), (1609, 1607, 1827, 1829), (1607, 1605, 1825, 1827), (1605, 1603, 1823, 1825), (1603, 1601, 1821, 1823), (1601, 1599, 1819, 1821), (1599, 1597, 1817, 1819), (1597, 1595, 1815, 1817), (1595, 1593, 1813, 1815), (1593, 1591, 1811, 1813), (1591, 1589, 1809, 1811), (1589, 1587, 1807, 1809), (1587, 1585, 1805, 1807), (1585, 1583, 1803, 1805), (1583, 1581, 1801, 1803), (1581, 1579, 1799, 1801), (1579, 1577, 1797, 1799), (1577, 1575, 1795, 1797), (1576, 1578, 1798, 1796), (1578, 1580, 1800, 1798), (1580, 1582, 1802, 1800), (1582, 1584, 1804, 1802), (1584, 1586, 1806, 1804), (1586, 1588, 1808, 1806), (1588, 1590, 1810, 1808), (1590, 1592, 1812, 1810), (1592, 1594, 1814, 1812), (1594, 1596, 1816, 1814), (1596, 1598, 1818, 1816), (1598, 1600, 1820, 1818), (1600, 1602, 1822, 1820), (1602, 1604, 1824, 1822), (1604, 1606, 1826, 1824), (1606, 1608, 1828, 1826), (1608, 1610, 1830, 1828), (1610, 1612, 1832, 1830), (1612, 1614, 1834, 1832), (1614, 1616, 1836, 1834), (1616, 1618, 1838, 1836), (1618, 1620, 1840, 1838), (1620, 1622, 1842, 1840), (1622, 1624, 1844, 1842), (1624, 1626, 1846, 1844), (1626, 1628, 1848, 1846), (1630, 1632, 1852, 1850), (1632, 1634, 1854, 1852), (1634, 1636, 1856, 1854), (1636, 1638, 1858, 1856), (1638, 1640, 1860, 1858), (1640, 1642, 1862, 1860), (1642, 1644, 1864, 1862), (1644, 1646, 1866, 1864), (1646, 1648, 1868, 1866), (1648, 1650, 1870, 1868), (1650, 1652, 1872, 1870), (1652, 1654, 1874, 1872), (1654, 1656, 1876, 1874), (1656, 1658, 1878, 1876), (1658, 1660, 1880, 1878), (1660, 1662, 1882, 1880), (1662, 1664, 1884, 1882), (1664, 1666, 1886, 1884), (1666, 1668, 1888, 1886), (1668, 1670, 1890, 1888), (1670, 1672, 1892, 1890), (1672, 1674, 1894, 1892), (1674, 1676, 1896, 1894), (1676, 1678, 1898, 1896), (1678, 1680, 1900, 1898), (1680, 1682, 1902, 1900), (1682, 1574, 1794, 1902), (1574, 1576, 1796, 1794)])
me_cylinder_003.use_remesh_preserve_volume = False
me_cylinder_003.use_remesh_preserve_attributes = False
me_cylinder_003.use_mirror_vertex_groups = False
me_cylinder_003.update()

# ---- objects
ob_cylinder_009 = bpy.data.objects.new('Cylinder.009', me_cylinder_003)

# ---- transforms, parenting, visibility, modifiers, constraints
ob_cylinder_009.location = (0.0, 0.0, 0.0)
ob_cylinder_009.lineart.crease_threshold = 0.0

# ---- collection membership
col_collection_1.objects.link(ob_cylinder_009)

# ---- scene / render settings (as saved in the file)
scene.frame_start = 1; scene.frame_end = 250; scene.frame_set(1)
scene.render.engine = 'BLENDER_EEVEE_NEXT'
scene.render.resolution_percentage = 50
scene.render.dither_intensity = 0.0
scene.cycles.use_denoising = False
scene.cycles.samples = 128
scene.cycles.sampling_pattern = 'TABULATED_SOBOL'
scene.cycles.use_adaptive_sampling = False
scene.cycles.use_light_tree = False
scene.cycles.blur_glossy = 0.0
scene.cycles.sample_clamp_indirect = 0.0
scene.view_settings.view_transform = 'Standard'
bpy.context.view_layer.update()

# ---- added for rendering (the .blend has no active camera and no usable light): camera, sun
cam_auto = bpy.data.cameras.new('AutoCamera')
cam_auto.lens = 50.0
cam_auto.sensor_width = 36.0
cam_auto.clip_end = 1000.0
ob_auto_camera = bpy.data.objects.new('AutoCamera', cam_auto)
scene.collection.objects.link(ob_auto_camera)
ob_auto_camera.location = (1.79163, -2.12006, 1.41415)
ob_auto_camera.rotation_euler = (1.09748, -7.21219e-08, 0.694738)
scene.camera = ob_auto_camera
light_auto_sun = bpy.data.lights.new('AutoSun', 'SUN')
light_auto_sun.energy = 3.0
light_auto_sun.angle = 0.0523599
ob_auto_sun = bpy.data.objects.new('AutoSun', light_auto_sun)
scene.collection.objects.link(ob_auto_sun)
ob_auto_sun.rotation_euler = (0.872665, 0.174533, 0.523599)
bpy.context.view_layer.update()
